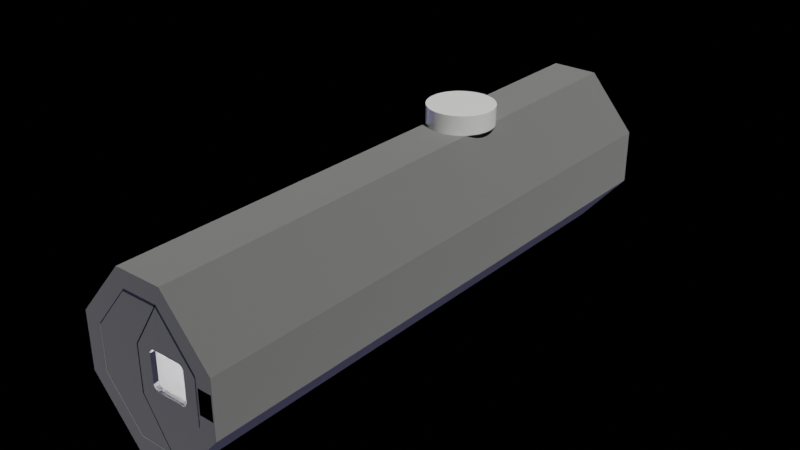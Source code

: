 # Source: airlock.blend  (saved by Blender 3.2.14; exported with 4.5.12 LTS)
import bpy
from mathutils import Matrix  # noqa: F401  (used for matrix-valued properties, if any)

bpy.ops.wm.read_factory_settings(use_empty=True)
scene = bpy.context.scene
scene.name = 'Scene'

# ---- materials (node trees are filled in below, after node groups)
mat_planetmaterial = bpy.data.materials.new('PlanetMaterial.МатериалКоридора')
mat_planetmaterial_1 = bpy.data.materials.new('PlanetMaterial.МатериалДверей')
mat_planetmaterial_2 = bpy.data.materials.new('PlanetMaterial.МатериалОкна')
mat_planetmaterial_3 = bpy.data.materials.new('PlanetMaterial.МатериалУплотнения')
mat_planetmaterial_4 = bpy.data.materials.new('PlanetMaterial.МатериалТочкиЗахвата')
mat_planetmaterial_5 = bpy.data.materials.new('PlanetMaterial.МатериалПанелиУправления')

# ---- material node trees
mat_planetmaterial.use_nodes = True; mat_planetmaterial.node_tree.nodes.clear()
_N = mat_planetmaterial.node_tree.nodes; _L = mat_planetmaterial.node_tree.links
n0 = _N.new('ShaderNodeBsdfPrincipled'); n0.name = 'Principled BSDF'; n0.location = (10, 300)
n0.distribution = 'GGX'
n0.subsurface_method = 'RANDOM_WALK_SKIN'
n0.inputs[0].default_value = (0.5, 0.5, 0.5, 255.0)
n0.inputs[1].default_value = 1.0
n0.inputs[2].default_value = 1.0
n0.inputs[3].default_value = 1.45
n0.inputs[13].default_value = 0.0
n0.inputs[27].default_value = (0.0, 0.0, 0.0, 1.0)
n0.inputs[28].default_value = 1.0
n1 = _N.new('ShaderNodeOutputMaterial'); n1.name = 'Material Output'; n1.location = (300, 300)
_L.new(n0.outputs[0], n1.inputs[0])
n1.is_active_output = True
mat_planetmaterial_1.use_nodes = True; mat_planetmaterial_1.node_tree.nodes.clear()
_N = mat_planetmaterial_1.node_tree.nodes; _L = mat_planetmaterial_1.node_tree.links
n0 = _N.new('ShaderNodeBsdfPrincipled'); n0.name = 'Principled BSDF'; n0.location = (10, 300)
n0.distribution = 'GGX'
n0.subsurface_method = 'RANDOM_WALK_SKIN'
n0.inputs[0].default_value = (0.5, 0.5, 0.5, 255.0)
n0.inputs[1].default_value = 1.0
n0.inputs[2].default_value = 1.0
n0.inputs[3].default_value = 1.45
n0.inputs[13].default_value = 0.0
n0.inputs[27].default_value = (0.0, 0.0, 0.0, 1.0)
n0.inputs[28].default_value = 1.0
n1 = _N.new('ShaderNodeOutputMaterial'); n1.name = 'Material Output'; n1.location = (300, 300)
_L.new(n0.outputs[0], n1.inputs[0])
n1.is_active_output = True
mat_planetmaterial_2.use_nodes = True; mat_planetmaterial_2.node_tree.nodes.clear()
_N = mat_planetmaterial_2.node_tree.nodes; _L = mat_planetmaterial_2.node_tree.links
n0 = _N.new('ShaderNodeOutputMaterial'); n0.name = 'Material Output'; n0.location = (300, 300)
n1 = _N.new('ShaderNodeBsdfGlass'); n1.name = 'Glass BSDF'; n1.location = (0, 0)
n1.distribution = 'GGX'
n1.inputs[2].default_value = 1.45
_L.new(n1.outputs[0], n0.inputs[0])
n0.is_active_output = True
mat_planetmaterial_3.use_nodes = True; mat_planetmaterial_3.node_tree.nodes.clear()
_N = mat_planetmaterial_3.node_tree.nodes; _L = mat_planetmaterial_3.node_tree.links
n0 = _N.new('ShaderNodeBsdfPrincipled'); n0.name = 'Principled BSDF'; n0.location = (10, 300)
n0.distribution = 'GGX'
n0.subsurface_method = 'RANDOM_WALK_SKIN'
n0.inputs[0].default_value = (0.0, 0.0, 0.0, 255.0)
n0.inputs[1].default_value = 1.0
n0.inputs[2].default_value = 1.0
n0.inputs[3].default_value = 1.45
n0.inputs[13].default_value = 0.0
n0.inputs[27].default_value = (0.0, 0.0, 0.0, 1.0)
n0.inputs[28].default_value = 1.0
n1 = _N.new('ShaderNodeOutputMaterial'); n1.name = 'Material Output'; n1.location = (300, 300)
_L.new(n0.outputs[0], n1.inputs[0])
n1.is_active_output = True
mat_planetmaterial_4.use_nodes = True; mat_planetmaterial_4.node_tree.nodes.clear()
_N = mat_planetmaterial_4.node_tree.nodes; _L = mat_planetmaterial_4.node_tree.links
n0 = _N.new('ShaderNodeBsdfPrincipled'); n0.name = 'Principled BSDF'; n0.location = (10, 300)
n0.distribution = 'GGX'
n0.subsurface_method = 'RANDOM_WALK_SKIN'
n0.inputs[0].default_value = (1.0, 1.0, 1.0, 255.0)
n0.inputs[2].default_value = 0.0
n0.inputs[3].default_value = 1.45
n0.inputs[13].default_value = 1.0
n0.inputs[27].default_value = (0.0, 0.0, 0.0, 1.0)
n0.inputs[28].default_value = 1.0
n1 = _N.new('ShaderNodeOutputMaterial'); n1.name = 'Material Output'; n1.location = (300, 300)
_L.new(n0.outputs[0], n1.inputs[0])
n1.is_active_output = True
mat_planetmaterial_5.use_nodes = True; mat_planetmaterial_5.node_tree.nodes.clear()
_N = mat_planetmaterial_5.node_tree.nodes; _L = mat_planetmaterial_5.node_tree.links
n0 = _N.new('ShaderNodeBsdfPrincipled'); n0.name = 'Principled BSDF'; n0.location = (10, 300)
n0.distribution = 'GGX'
n0.subsurface_method = 'RANDOM_WALK_SKIN'
n0.inputs[0].default_value = (-2295.0, -2295.0, -2295.0, 255.0)
n0.inputs[2].default_value = 0.0
n0.inputs[3].default_value = 1.45
n0.inputs[8].default_value = 1.0
n0.inputs[9].default_value = (0.001, 0.001, 0.001)
n0.inputs[10].default_value = 10.0
n0.inputs[11].default_value = 1.0
n0.inputs[13].default_value = 1.0
n0.inputs[27].default_value = (0.0, 255.0, 0.0, 255.0)
n1 = _N.new('ShaderNodeOutputMaterial'); n1.name = 'Material Output'; n1.location = (300, 300)
_L.new(n0.outputs[0], n1.inputs[0])
n1.is_active_output = True

# ---- world
world_world = bpy.data.worlds.new('World'); scene.world = world_world
world_world.use_nodes = True; world_world.node_tree.nodes.clear()
_N = world_world.node_tree.nodes; _L = world_world.node_tree.links
n0 = _N.new('ShaderNodeOutputWorld'); n0.name = 'World Output'; n0.location = (300, 300)
n0.is_active_output = True
world_world.color = (0.05088, 0.05088, 0.05088)
world_world.use_sun_shadow = False
world_world.sun_shadow_jitter_overblur = 0.0

# ---- cameras
cam_camera = bpy.data.cameras.new('Camera')
cam_camera.clip_end = 40.0
cam_camera.lens = 37.0

# ---- lights
light_sun = bpy.data.lights.new('Sun', 'SUN')
light_sun.color = (0.58, 0.58, 1.0)
light_sun.transmission_factor = 0.0
light_sun.angle = 1.571
light_sun.energy = 1.0
light_sun.shadow_soft_size = 0.125
light_sun.cycles.max_bounces = 5
light_sun_001 = bpy.data.lights.new('Sun.001', 'SUN')
light_sun_001.color = (1.0, 1.0, 0.98)
light_sun_001.transmission_factor = 0.0
light_sun_001.angle = 0.008727
light_sun_001.energy = 3.0
light_sun_001.shadow_soft_size = 0.125
light_sun_001.cycles.max_bounces = 5
light_x = bpy.data.lights.new('Светильник', 'POINT')
light_x.transmission_factor = 0.0
light_x.energy = 1e+04
light_x.shadow_soft_size = 0.08
light_x.shadow_maximum_resolution = 0.006
light_x.use_absolute_resolution = True
light_x.cycles.max_bounces = 8

# ---- meshes
me_x = bpy.data.meshes.new('Коридор')
me_x.from_pydata([(1.0, 0.0, 0.0), (2.0, 0.0, 0.0), (0.0, 0.0, 1.167), (3.0, 0.0, 1.167), (0.0, 0.0, 2.333), (3.0, 0.0, 2.333), (1.0, 0.0, 3.5), (2.0, 0.0, 3.5), (1.117, 0.0, 0.35), (1.883, 0.0, 0.35), (0.35, 0.0, 1.283), (2.65, 0.0, 1.283), (0.35, 0.0, 2.217), (2.65, 0.0, 2.217), (1.117, 0.0, 3.15), (1.883, 0.0, 3.15), (1.0, 12.0, 0.0), (2.0, 12.0, 0.0), (0.0, 12.0, 1.167), (3.0, 12.0, 1.167), (0.0, 12.0, 2.333), (3.0, 12.0, 2.333), (1.0, 12.0, 3.5), (2.0, 12.0, 3.5), (1.117, 12.0, 0.35), (1.883, 12.0, 0.35), (0.35, 12.0, 1.283), (2.65, 12.0, 1.283), (0.35, 12.0, 2.217), (2.65, 12.0, 2.217), (1.117, 12.0, 3.15), (1.883, 12.0, 3.15), (1.0, 12.25, 0.0), (2.0, 12.25, 0.0), (0.0, 12.25, 1.167), (3.0, 12.25, 1.167), (0.0, 12.25, 2.333), (3.0, 12.25, 2.333), (1.0, 12.25, 3.5), (2.0, 12.25, 3.5), (1.117, 12.25, 0.35), (1.883, 12.25, 0.35), (0.35, 12.25, 1.283), (2.65, 12.25, 1.283), (0.35, 12.25, 2.217), (2.65, 12.25, 2.217), (1.117, 12.25, 3.15), (1.883, 12.25, 3.15)], [], [(0, 8, 9, 11, 3, 1), (3, 11, 13, 15, 7, 5), (7, 15, 14, 12, 4, 6), (4, 12, 10, 8, 0, 2), (23, 21, 37, 39), (30, 28, 44, 46), (20, 22, 38, 36), (27, 29, 45, 43), (10, 12, 28, 26), (3, 5, 21, 19), (14, 15, 31, 30), (13, 11, 27, 29), (6, 4, 20, 22), (12, 14, 30, 28), (5, 7, 23, 21), (15, 13, 29, 31), (0, 1, 17, 16), (9, 8, 24, 25), (2, 0, 16, 18), (7, 6, 22, 23), (8, 10, 26, 24), (1, 3, 19, 17), (11, 9, 25, 27), (4, 2, 18, 20), (32, 40, 41, 43, 35, 33), (35, 43, 45, 47, 39, 37), (39, 47, 46, 44, 36, 38), (36, 44, 42, 40, 32, 34), (29, 31, 47, 45), (17, 16, 32, 33), (24, 25, 41, 40), (16, 18, 34, 32), (22, 23, 39, 38), (26, 24, 40, 42), (19, 17, 33, 35), (25, 27, 43, 41), (18, 20, 36, 34), (28, 26, 42, 44), (21, 19, 35, 37), (31, 30, 46, 47)])
me_x.materials.append(mat_planetmaterial)
me_x.update()
me_x_1 = bpy.data.meshes.new('ДверьПравая')
me_x_1.from_pydata([(2.26, 0.25, 2.267), (2.361, 0.0, 2.167), (1.684, 0.25, 2.267), (2.361, 0.0, 1.59), (2.361, 0.25, 2.167), (2.26, 0.0, 2.267), (2.361, 0.25, 1.59), (2.28, 0.25, 2.265), (1.883, 0.0, 0.351), (2.28, 0.0, 2.265), (2.299, 0.25, 2.259), (1.684, 0.0, 2.267), (2.299, 0.0, 2.259), (2.316, 0.25, 2.25), (2.316, 0.0, 2.25), (2.36, 0.25, 1.59), (2.649, 0.0, 1.283), (2.331, 0.25, 2.237), (2.36, 0.0, 1.59), (2.331, 0.0, 2.237), (2.359, 0.25, 1.57), (2.359, 0.0, 1.57), (2.353, 0.25, 1.551), (2.344, 0.25, 2.222), (2.353, 0.0, 1.551), (2.344, 0.25, 1.534), (2.344, 0.0, 1.534), (2.344, 0.0, 2.222), (2.331, 0.25, 1.519), (2.353, 0.25, 2.205), (2.331, 0.0, 1.519), (2.316, 0.25, 1.507), (2.316, 0.0, 1.507), (2.353, 0.0, 2.205), (2.359, 0.25, 2.186), (2.299, 0.25, 1.497), (2.299, 0.0, 1.497), (2.649, 0.0, 2.217), (2.28, 0.25, 1.492), (2.28, 0.0, 1.492), (2.359, 0.0, 2.186), (2.26, 0.25, 1.49), (2.26, 0.0, 1.49), (2.36, 0.25, 2.167), (2.36, 0.0, 2.167), (1.883, 0.0, 3.149), (1.295, 0.0, 2.217), (1.295, 0.0, 1.283), (1.883, 0.25, 0.351), (2.649, 0.25, 1.283), (2.649, 0.25, 2.217), (1.883, 0.25, 3.149), (1.295, 0.25, 2.217), (1.295, 0.25, 1.283), (1.684, 0.25, 1.49), (1.684, 0.0, 1.49), (1.664, 0.25, 1.492), (1.664, 0.0, 1.492), (1.645, 0.25, 1.497), (1.645, 0.0, 1.497), (1.628, 0.25, 1.507), (1.628, 0.0, 1.507), (1.613, 0.25, 1.519), (1.613, 0.0, 1.519), (1.6, 0.25, 1.534), (1.6, 0.0, 1.534), (1.591, 0.25, 1.551), (1.591, 0.0, 1.551), (1.585, 0.25, 1.57), (1.585, 0.0, 1.57), (1.584, 0.25, 1.59), (1.584, 0.0, 1.59), (1.584, 0.25, 2.167), (1.584, 0.0, 2.167), (1.585, 0.25, 2.186), (1.585, 0.0, 2.186), (1.591, 0.25, 2.205), (1.591, 0.0, 2.205), (1.6, 0.25, 2.222), (1.6, 0.0, 2.222), (1.613, 0.25, 2.237), (1.613, 0.0, 2.237), (1.628, 0.25, 2.25), (1.628, 0.0, 2.25), (1.645, 0.25, 2.259), (1.645, 0.0, 2.259), (1.664, 0.25, 2.265), (1.664, 0.0, 2.265), (1.584, 0.25, 1.935), (1.584, 0.0, 1.935), (1.703, 0.0, 2.267), (1.703, 0.25, 2.267)], [], [(71, 89, 47, 65, 67, 69), (5, 9, 12, 14, 19, 27, 33, 40, 37, 45, 90), (44, 1, 3, 18, 21, 24, 26, 16, 37, 40), (63, 65, 47, 8, 16, 26, 30, 32, 36, 39, 42, 55, 57, 59, 61), (87, 11, 90, 45, 46, 47, 89, 73, 75, 77, 79, 81, 83, 85), (2, 86, 84, 82, 80, 78, 76, 74, 72, 88, 53, 52, 51, 91), (66, 64, 53, 88, 70, 68), (15, 6, 4, 43, 34, 50, 49, 48, 53, 64, 62, 60, 58, 56, 54, 41, 38, 35, 31, 28, 25, 22, 20), (50, 34, 29, 23, 17, 13, 10, 7, 0, 91, 51), (47, 53, 48, 8), (37, 50, 51, 45), (8, 48, 49, 16), (46, 52, 53, 47), (45, 51, 52, 46), (16, 49, 50, 37), (75, 73, 72, 74), (77, 75, 74, 76), (79, 77, 76, 78), (81, 79, 78, 80), (80, 82, 83, 81), (82, 84, 85, 83), (84, 86, 87, 85), (86, 2, 11, 87), (57, 55, 54, 56), (59, 57, 56, 58), (61, 59, 58, 60), (63, 61, 60, 62), (65, 63, 62, 64), (67, 65, 64, 66), (69, 67, 66, 68), (71, 69, 68, 70), (0, 7, 9, 5), (7, 10, 12, 9), (10, 13, 14, 12), (13, 17, 19, 14), (19, 17, 23, 27), (27, 23, 29, 33), (33, 29, 34, 40), (40, 34, 43, 44), (20, 21, 18, 15), (21, 20, 22, 24), (24, 22, 25, 26), (26, 25, 28, 30), (32, 30, 28, 31), (36, 32, 31, 35), (39, 36, 35, 38), (42, 39, 38, 41), (89, 71, 70, 88, 72, 73), (43, 4, 1, 44), (18, 3, 6, 15), (1, 4, 6, 3), (0, 5, 90, 11, 2, 91), (54, 55, 42, 41)])
_uv = me_x_1.uv_layers.new(name='UVMap')
_uv.uv.foreach_set('vector', [0.0, 0.0, 0.0, 0.0, 0.0, 0.0, 0.0, 0.0, 0.0, 0.0, 0.0, 0.0, 0.0, 0.0, 0.0, 0.0, 0.0, 0.0, 0.0, 0.0, 0.0, 0.0, 0.0, 0.0, 0.0, 0.0, 0.0, 0.0, 0.0, 0.0, 0.0, 0.0, 0.0, 0.0, 0.0, 0.0, 0.0, 0.0, 0.0, 0.0, 0.0, 0.0, 0.0, 0.0, 0.0, 0.0, 0.0, 0.0, 0.0, 0.0, 0.0, 0.0, 0.0, 0.0, 0.0, 0.0, 0.0, 0.0, 0.0, 0.0, 0.0, 0.0, 0.0, 0.0, 0.0, 0.0, 0.0, 0.0, 0.0, 0.0, 0.0, 0.0, 0.0, 0.0, 0.0, 0.0, 0.0, 0.0, 0.0, 0.0, 0.0, 0.0, 0.0, 0.0, 0.0, 0.0, 0.0, 0.0, 0.0, 0.0, 0.0, 0.0, 0.0, 0.0, 0.0, 0.0, 0.0, 0.0, 0.0, 0.0, 0.0, 0.0, 0.0, 0.0, 0.0, 0.0, 0.0, 0.0, 0.0, 0.0, 0.0, 0.0, 0.0, 0.0, 0.0, 0.0, 0.0, 0.0, 0.0, 0.0, 0.0, 0.0, 0.0, 0.0, 0.0, 0.0, 0.0, 0.0, 0.0, 0.0, 0.0, 0.0, 0.0, 0.0, 0.0, 0.0, 0.0, 0.0, 0.0, 0.0, 0.0, 0.0, 0.0, 0.0, 0.0, 0.0, 0.0, 0.0, 0.0, 0.0, 0.0, 0.0, 0.0, 0.0, 0.0, 0.0, 0.0, 0.0, 0.0, 0.0, 0.0, 0.0, 0.0, 0.0, 0.0, 0.0, 0.0, 0.0, 0.0, 0.0, 0.0, 0.0, 0.0, 0.0, 0.0, 0.0, 0.0, 0.0, 0.0, 0.0, 0.0, 0.0, 0.0, 0.0, 0.0, 0.0, 0.0, 0.0, 0.0, 0.0, 0.0, 0.0, 0.0, 0.0, 0.0, 0.0, 0.0, 0.0, 0.0, 0.0, 0.0, 0.0, 0.0, 0.0, 0.0, 0.0, 0.0, 0.0, 0.0, 0.0, 0.0, 0.0, 0.0, 0.0, 0.0, 0.0, 0.0, 0.0, 0.0, 0.0, 0.0, 0.0, 0.0, 0.0, 0.0, 0.0, 0.0, 0.0, 0.0, 0.0, 0.0, 0.0, 0.0, 0.0, 0.0, 0.0, 0.0, 0.0, 0.0, 0.0, 0.0, 0.0, 0.0, 0.0, 0.0, 0.0, 0.0, 0.0, 0.0, 0.0, 0.0, 0.0, 0.0, 0.0, 0.0, 0.0, 0.0, 0.0, 0.0, 0.0, 0.0, 0.0, 0.0, 0.0, 0.0, 0.0, 0.0, 0.0, 0.2188, 1.0, 0.25, 1.0, 0.25, 0.5, 0.2188, 0.5, 0.1875, 1.0, 0.2188, 1.0, 0.2188, 0.5, 0.1875, 0.5, 0.1562, 1.0, 0.1875, 1.0, 0.1875, 0.5, 0.1562, 0.5, 0.125, 1.0, 0.1562, 1.0, 0.1562, 0.5, 0.125, 0.5, 0.125, 0.5, 0.09375, 0.5, 0.09375, 1.0, 0.125, 1.0, 0.09375, 0.5, 0.0625, 0.5, 0.0625, 1.0, 0.09375, 1.0, 0.0625, 0.5, 0.03125, 0.5, 0.03125, 1.0, 0.0625, 1.0, 0.03125, 0.5, 0.0, 0.5, 0.0, 1.0, 0.03125, 1.0, 0.4688, 1.0, 0.5, 1.0, 0.5, 0.5, 0.4688, 0.5, 0.4375, 1.0, 0.4688, 1.0, 0.4688, 0.5, 0.4375, 0.5, 0.4062, 1.0, 0.4375, 1.0, 0.4375, 0.5, 0.4062, 0.5, 0.375, 1.0, 0.4062, 1.0, 0.4062, 0.5, 0.375, 0.5, 0.3438, 1.0, 0.375, 1.0, 0.375, 0.5, 0.3438, 0.5, 0.3125, 1.0, 0.3438, 1.0, 0.3438, 0.5, 0.3125, 0.5, 0.2812, 1.0, 0.3125, 1.0, 0.3125, 0.5, 0.2812, 0.5, 0.25, 1.0, 0.2812, 1.0, 0.2812, 0.5, 0.25, 0.5, 1.0, 0.5, 0.9688, 0.5, 0.9688, 1.0, 1.0, 1.0, 0.9688, 0.5, 0.9375, 0.5, 0.9375, 1.0, 0.9688, 1.0, 0.9375, 0.5, 0.9062, 0.5, 0.9062, 1.0, 0.9375, 1.0, 0.9062, 0.5, 0.875, 0.5, 0.875, 1.0, 0.9062, 1.0, 0.875, 1.0, 0.875, 0.5, 0.8438, 0.5, 0.8438, 1.0, 0.8438, 1.0, 0.8438, 0.5, 0.8125, 0.5, 0.8125, 1.0, 0.8125, 1.0, 0.8125, 0.5, 0.7812, 0.5, 0.7812, 1.0, 0.7812, 1.0, 0.7812, 0.5, 0.75, 0.5, 0.75, 1.0, 0.7188, 0.5, 0.7188, 1.0, 0.75, 1.0, 0.75, 0.5, 0.7188, 1.0, 0.7188, 0.5, 0.6875, 0.5, 0.6875, 1.0, 0.6875, 1.0, 0.6875, 0.5, 0.6562, 0.5, 0.6562, 1.0, 0.6562, 1.0, 0.6562, 0.5, 0.625, 0.5, 0.625, 1.0, 0.5938, 1.0, 0.625, 1.0, 0.625, 0.5, 0.5938, 0.5, 0.5625, 1.0, 0.5938, 1.0, 0.5938, 0.5, 0.5625, 0.5, 0.5312, 1.0, 0.5625, 1.0, 0.5625, 0.5, 0.5312, 0.5, 0.5, 1.0, 0.5312, 1.0, 0.5312, 0.5, 0.5, 0.5, 0.0, 0.0, 0.0, 0.0, 0.0, 0.0, 0.0, 0.0, 0.0, 0.0, 0.0, 0.0, 0.0, 0.0, 0.0, 0.0, 0.0, 0.0, 0.0, 0.0, 0.0, 0.0, 0.0, 0.0, 0.0, 0.0, 0.0, 0.0, 0.0, 0.0, 0.0, 0.0, 0.0, 0.0, 0.0, 0.0, 0.0, 0.0, 0.0, 0.0, 0.0, 0.0, 0.0, 0.0, 0.0, 0.0, 0.0, 0.0, 0.0, 0.0, 0.0, 0.0, 0.0, 0.0, 0.0, 0.0])
me_x_1.materials.append(mat_planetmaterial_1)
me_x_1.update()
me_cylinder = bpy.data.meshes.new('Cylinder')
me_cylinder.from_pydata([(0.0, 0.1, 0.125), (0.577, -0.477, -0.125), (0.0, -0.677, 0.125), (-0.1, 0.0, 0.125), (0.0, 0.1, -0.125), (0.577, 0.1, -0.125), (-0.1, -0.577, 0.125), (0.0, -0.677, -0.125), (0.0, 0.1, -0.125), (0.577, 0.1, 0.125), (-0.1, 0.0, -0.125), (0.577, -0.677, 0.125), (-0.1, -0.577, -0.125), (0.577, 0.1, -0.125), (0.577, -0.477, 0.125), (0.577, -0.677, -0.125), (0.677, 0.0, 0.125), (0.5965, -0.4789, -0.125), (0.677, -0.577, 0.125), (0.577, 0.1, 0.125), (0.677, 0.0, -0.125), (0.5965, -0.4789, 0.125), (0.677, -0.577, -0.125), (0.0, -0.477, -0.125), (0.0, 0.1, 0.125), (0.6153, -0.4846, -0.125), (0.5965, 0.09808, -0.125), (0.6153, -0.4846, 0.125), (0.6326, -0.4939, -0.125), (0.5965, 0.09808, 0.125), (0.6326, -0.4939, 0.125), (0.0, -0.477, 0.125), (0.6153, 0.09239, -0.125), (0.6477, -0.5063, -0.125), (0.01951, -0.4789, -0.125), (0.6477, -0.5063, 0.125), (0.01951, 0.09808, -0.125), (0.6601, -0.5214, -0.125), (0.6153, 0.09239, 0.125), (0.6601, -0.5214, 0.125), (0.6694, -0.5387, -0.125), (0.6326, 0.08315, -0.125), (0.01951, -0.4789, 0.125), (0.6694, -0.5387, 0.125), (0.01951, 0.09808, 0.125), (0.6751, -0.5575, -0.125), (0.6326, 0.08315, 0.125), (0.6751, -0.5575, 0.125), (0.677, -0.577, -0.125), (0.03827, 0.09239, -0.125), (0.677, -0.577, 0.125), (0.6477, 0.07071, -0.125), (0.03827, -0.4846, -0.125), (0.6751, -0.5965, -0.125), (0.6477, 0.07071, 0.125), (0.6751, -0.5965, 0.125), (0.6694, -0.6153, -0.125), (0.6601, 0.05556, -0.125), (0.6694, -0.6153, 0.125), (0.03827, 0.09239, 0.125), (0.6601, -0.6326, -0.125), (0.03827, -0.4846, 0.125), (0.6601, -0.6326, 0.125), (0.6601, 0.05556, 0.125), (0.6477, -0.6477, -0.125), (0.6694, 0.03827, -0.125), (0.6477, -0.6477, 0.125), (0.05556, -0.4939, -0.125), (0.6326, -0.6601, -0.125), (0.6694, 0.03827, 0.125), (0.05556, 0.08315, -0.125), (0.6326, -0.6601, 0.125), (0.6751, 0.01951, -0.125), (0.6153, -0.6694, -0.125), (0.6153, -0.6694, 0.125), (0.05556, -0.4939, 0.125), (0.05556, 0.08315, 0.125), (0.5965, -0.6751, -0.125), (0.6751, 0.01951, 0.125), (0.5965, -0.6751, 0.125), (0.677, -4.371e-09, -0.125), (0.577, -0.677, -0.125), (0.577, -0.677, 0.125), (0.07071, -0.5063, -0.125), (0.5575, -0.6751, -0.125), (0.07071, 0.07071, -0.125), (0.5575, -0.6751, 0.125), (0.677, -4.371e-09, 0.125), (0.5387, -0.6694, -0.125), (0.6751, -0.01951, -0.125), (0.07071, -0.5063, 0.125), (0.5387, -0.6694, 0.125), (0.5214, -0.6601, -0.125), (0.6751, -0.01951, 0.125), (0.07071, 0.07071, 0.125), (0.5214, -0.6601, 0.125), (0.5063, -0.6477, -0.125), (0.08315, 0.05556, -0.125), (0.6694, -0.03827, -0.125), (0.5063, -0.6477, 0.125), (0.6694, -0.03827, 0.125), (0.4939, -0.6326, -0.125), (0.08315, -0.5214, -0.125), (0.4939, -0.6326, 0.125), (0.4846, -0.6153, -0.125), (0.6601, -0.05556, -0.125), (0.08315, -0.5214, 0.125), (0.4846, -0.6153, 0.125), (0.08315, 0.05556, 0.125), (0.4789, -0.5965, -0.125), (0.6601, -0.05556, 0.125), (0.4789, -0.5965, 0.125), (0.09239, 0.03827, -0.125), (0.477, -0.577, -0.125), (0.6477, -0.07071, -0.125), (0.477, -0.577, 0.125), (0.4789, -0.5575, -0.125), (0.6477, -0.07071, 0.125), (0.09239, -0.5387, -0.125), (0.4789, -0.5575, 0.125), (0.4846, -0.5387, -0.125), (0.09239, 0.03827, 0.125), (0.4846, -0.5387, 0.125), (0.6326, -0.08315, -0.125), (0.09239, -0.5387, 0.125), (0.4939, -0.5214, -0.125), (0.4939, -0.5214, 0.125), (0.6326, -0.08315, 0.125), (0.09808, 0.01951, -0.125), (0.5063, -0.5063, -0.125), (0.5063, -0.5063, 0.125), (0.6153, -0.09239, -0.125), (0.09808, -0.5575, -0.125), (0.5214, -0.4939, -0.125), (0.5214, -0.4939, 0.125), (0.6153, -0.09239, 0.125), (0.09808, 0.01951, 0.125), (0.5387, -0.4846, -0.125), (0.5965, -0.09808, -0.125), (0.5387, -0.4846, 0.125), (0.5965, -0.09808, 0.125), (0.5575, -0.4789, -0.125), (0.09808, -0.5575, 0.125), (0.5575, -0.4789, 0.125), (0.577, -0.1, -0.125), (0.1, -4.371e-09, -0.125), (0.577, -0.1, 0.125), (0.1, -0.577, -0.125), (0.1, -4.371e-09, 0.125), (0.5575, -0.09808, -0.125), (0.5575, -0.09808, 0.125), (0.1, -0.577, 0.125), (0.09808, -0.5965, -0.125), (0.5387, -0.09239, -0.125), (0.5387, -0.09239, 0.125), (0.09808, -0.01951, -0.125), (0.09808, -0.5965, 0.125), (0.5214, -0.08315, -0.125), (0.09808, -0.01951, 0.125), (0.5214, -0.08315, 0.125), (0.09239, -0.03827, -0.125), (0.5063, -0.07071, -0.125), (0.5063, -0.07071, 0.125), (0.09239, -0.6153, -0.125), (0.4939, -0.05556, -0.125), (0.09239, -0.6153, 0.125), (0.4939, -0.05556, 0.125), (0.09239, -0.03827, 0.125), (0.08315, -0.6326, -0.125), (0.4846, -0.03827, -0.125), (0.4846, -0.03827, 0.125), (0.08315, -0.05556, -0.125), (0.08315, -0.6326, 0.125), (0.4789, -0.01951, -0.125), (0.4789, -0.01951, 0.125), (0.08315, -0.05556, 0.125), (0.477, 1.192e-09, -0.125), (0.07071, -0.07071, -0.125), (0.07071, -0.6477, -0.125), (0.477, 1.192e-09, 0.125), (0.07071, -0.07071, 0.125), (0.4789, 0.01951, -0.125), (0.07071, -0.6477, 0.125), (0.4789, 0.01951, 0.125), (0.05556, -0.6601, -0.125), (0.4846, 0.03827, -0.125), (0.4846, 0.03827, 0.125), (0.05556, -0.08315, -0.125), (0.4939, 0.05556, -0.125), (0.05556, -0.6601, 0.125), (0.05556, -0.08315, 0.125), (0.4939, 0.05556, 0.125), (0.03827, -0.09239, -0.125), (0.5063, 0.07071, -0.125), (0.03827, -0.6694, -0.125), (0.5063, 0.07071, 0.125), (0.03827, -0.6694, 0.125), (0.5214, 0.08315, -0.125), (0.5214, 0.08315, 0.125), (0.03827, -0.09239, 0.125), (0.5387, 0.09239, -0.125), (0.01951, -0.09808, -0.125), (0.01951, -0.6751, -0.125), (0.5387, 0.09239, 0.125), (0.5575, 0.09808, -0.125), (0.01951, -0.09808, 0.125), (0.01951, -0.6751, 0.125), (0.5575, 0.09808, 0.125), (-8.742e-09, -0.1, -0.125), (-8.742e-09, -0.677, -0.125), (-8.742e-09, -0.677, 0.125), (-8.742e-09, -0.1, 0.125), (-0.01951, -0.6751, -0.125), (-0.01951, -0.09808, -0.125), (-0.01951, -0.6751, 0.125), (-0.01951, -0.09808, 0.125), (-0.03827, -0.6694, -0.125), (-0.03827, -0.09239, -0.125), (-0.03827, -0.6694, 0.125), (-0.03827, -0.09239, 0.125), (-0.05556, -0.08315, -0.125), (-0.05556, -0.6601, -0.125), (-0.05556, -0.08315, 0.125), (-0.05556, -0.6601, 0.125), (-0.07071, -0.07071, -0.125), (-0.07071, -0.6477, -0.125), (-0.07071, -0.07071, 0.125), (-0.07071, -0.6477, 0.125), (-0.08315, -0.05556, -0.125), (-0.08315, -0.6326, -0.125), (-0.08315, -0.05556, 0.125), (-0.08315, -0.6326, 0.125), (-0.09239, -0.03827, -0.125), (-0.09239, -0.6153, -0.125), (-0.09239, -0.03827, 0.125), (-0.09239, -0.6153, 0.125), (-0.09808, -0.5965, -0.125), (-0.09808, -0.01951, -0.125), (-0.09808, -0.01951, 0.125), (-0.09808, -0.5965, 0.125), (-0.1, -0.577, -0.125), (-0.1, 1.192e-09, -0.125), (-0.1, -0.577, 0.125), (-0.1, 1.192e-09, 0.125), (-0.09808, -0.5575, -0.125), (-0.09808, 0.01951, -0.125), (-0.09808, -0.5575, 0.125), (-0.09808, 0.01951, 0.125), (-0.09239, 0.03827, -0.125), (-0.09239, -0.5387, -0.125), (-0.09239, 0.03827, 0.125), (-0.09239, -0.5387, 0.125), (-0.08315, 0.05556, -0.125), (-0.08315, -0.5214, -0.125), (-0.08315, 0.05556, 0.125), (-0.08315, -0.5214, 0.125), (-0.07071, 0.07071, -0.125), (-0.07071, -0.5063, -0.125), (-0.07071, -0.5063, 0.125), (-0.07071, 0.07071, 0.125), (-0.05556, 0.08315, -0.125), (-0.05556, -0.4939, -0.125), (-0.05556, 0.08315, 0.125), (-0.05556, -0.4939, 0.125), (-0.03827, -0.4846, -0.125), (-0.03827, 0.09239, -0.125), (-0.03827, 0.09239, 0.125), (-0.03827, -0.4846, 0.125), (-0.01951, 0.09808, -0.125), (-0.01951, -0.4789, -0.125), (-0.01951, -0.4789, 0.125), (-0.01951, 0.09808, 0.125), (0.1, 0.0, 0.125), (0.1, 0.0, -0.125), (0.02843, -0.09537, 0.125), (0.02843, -0.09537, -0.125), (-0.1, 0.0, 0.125), (-0.1, -1.8e-08, 0.125), (-0.1, 0.0, -0.125), (-0.1, -1.8e-08, -0.125), (0.677, 0.0, 0.125), (0.677, 0.0, -0.125), (0.477, 0.0, 0.125), (0.477, 0.0, -0.125), (0.677, -0.577, 0.125), (0.677, -0.577, -0.125), (0.5486, -0.4816, 0.125), (0.5486, -0.4816, -0.125), (-0.09808, 0.0, 0.125), (-0.0942, 0.0, 0.125), (-0.0721, 0.0, 0.125), (-0.09239, 0.0, -0.125), (-0.07654, 0.0, -0.125), (0.6712, -0.577, 0.125), (0.6491, -0.577, 0.125), (0.6751, -0.577, 0.125), (0.6694, -0.577, -0.125), (0.6535, -0.577, -0.125), (-0.00398, -0.0713, 0.125), (-0.09808, -0.001427, 0.125), (0.6751, -0.5756, 0.125), (-0.07569, -0.01805, 0.125), (-0.09319, -0.005055, 0.125), (0.6702, -0.5719, 0.125), (0.6527, -0.5589, 0.125), (0.581, -0.5057, 0.125), (-0.08206, -0.01333, -0.125), (-0.09239, -0.005653, -0.125), (-0.1, -1.968e-08, -0.125), (0.006933, -0.07941, -0.125), (0.6694, -0.5713, -0.125), (0.6591, -0.5637, -0.125), (0.5701, -0.4976, -0.125), (9.834e-07, 0.1, 0.125), (9.834e-07, 0.1, -0.125), (0.0, -0.677, 0.125), (0.0, -0.677, -0.125), (0.577, 0.1, 0.125), (0.577, 0.1, -0.125), (0.577, -0.677, 0.125), (0.577, -0.677, 0.125), (0.577, -0.677, -0.125), (0.0, 0.07816, -0.125), (0.0, 0.0, -0.125), (0.0, -0.1, -0.125), (0.0, -0.577, -0.125), (0.0, -0.1, 0.125), (0.0, -0.577, 0.125), (0.0, 0.07719, 0.125), (0.0, 0.0, 0.125), (0.0, -0.07426, 0.125), (0.577, -0.6751, -0.125), (0.577, 0.0, -0.125), (0.577, -0.1, -0.125), (0.577, -0.477, -0.125), (0.577, -0.577, -0.125), (0.577, -0.6491, -0.125), (0.577, -0.6712, -0.125), (0.577, -0.6542, 0.125), (0.577, -0.577, 0.125), (0.577, 0.0, 0.125), (0.577, -0.1, 0.125), (0.577, -0.477, 0.125), (0.577, -0.5027, 0.125), (0.009225, 0.08758, -0.125), (0.09537, -0.02843, -0.125), (0.1023, -0.03779, -0.125), (0.4928, -0.5636, -0.125), (0.5027, -0.577, -0.125), (0.5527, -0.6443, -0.125), (0.4816, -0.5486, -0.125), (0.5756, -0.6751, -0.125), (0.5732, -0.6719, -0.125), (0.07426, 0.0, -0.125), (0.4747, -0.5392, -0.125), (0.009436, 0.08729, 0.125), (0.4816, -0.5486, 0.125), (0.4747, -0.5392, 0.125), (0.577, -0.677, 0.125), (0.5027, -0.577, 0.125), (0.5676, -0.6643, 0.125), (0.07426, 0.0, 0.125), (0.09537, -0.02843, 0.125), (0.1023, -0.03779, 0.125)], [], [(8, 24, 313, 314), (243, 241, 278, 276), (241, 243, 247, 245), (245, 247, 250, 248), (248, 250, 254, 252), (252, 254, 259, 256), (256, 259, 262, 260), (260, 262, 266, 265), (24, 271, 266, 262, 259, 254, 250, 247, 243, 276, 288, 289, 290, 329, 328, 0, 313), (272, 136, 121, 108, 94, 76, 59, 44, 313, 0, 328, 355, 361), (355, 328, 329, 361), (276, 277, 299, 288), (330, 298, 215, 211, 326), (326, 205, 274, 330), (302, 289, 288, 299, 277, 238, 234, 230, 226, 222, 219, 215, 298, 330, 329, 290, 301), (330, 274, 199, 190, 180, 175, 167, 362, 361, 329), (362, 158, 148, 272, 361), (302, 301, 290, 289), (265, 266, 271, 268), (268, 271, 24, 8), (241, 245, 248, 252, 256, 260, 265, 268, 8, 314, 4, 322, 323, 292, 291, 278), (353, 323, 322, 344), (4, 314, 36, 49, 70, 85, 97, 112, 128, 273, 353, 344, 322), (324, 208, 213, 217, 220, 224, 228, 232, 237, 279, 308, 278, 291, 307, 306, 292, 323), (160, 171, 177, 187, 192, 309, 275, 201, 324, 323, 353, 345), (273, 145, 155, 345, 353), (278, 308, 279), (275, 309, 192), (292, 306, 307, 291), (210, 209, 316, 315), (209, 210, 214, 212), (212, 214, 218, 216), (216, 218, 223, 221), (221, 223, 227, 225), (225, 227, 231, 229), (229, 231, 235, 233), (233, 235, 239, 236), (236, 239, 242, 240), (231, 227, 223, 218, 214, 210, 315, 327, 242, 239, 235), (315, 206, 196, 189, 182, 172, 165, 156, 151, 327), (31, 270, 267, 263, 258, 255, 251, 246, 242, 327), (61, 42, 31, 327, 151, 142, 124, 106, 90, 75), (316, 209, 212, 216, 221, 225, 229, 233, 236, 240, 325), (152, 163, 168, 178, 184, 194, 202, 316, 325, 147), (244, 249, 253, 257, 261, 264, 269, 23, 325, 240), (23, 34, 52, 67, 83, 102, 118, 132, 147, 325), (5, 19, 29, 26), (26, 29, 38, 32), (32, 38, 46, 41), (41, 46, 54, 51), (51, 54, 63, 57), (57, 63, 69, 65), (65, 69, 78, 72), (72, 78, 280, 281), (63, 54, 46, 38, 29, 19, 317, 9, 340, 280, 78, 69), (9, 317, 207, 203, 198, 195, 191, 186, 183, 179, 282, 340), (341, 140, 135, 127, 117, 110, 100, 93, 87, 280, 340), (162, 159, 154, 150, 146, 341, 340, 282, 174, 170, 166), (317, 19, 5, 318), (318, 5, 26, 32, 41, 51, 57, 65, 72, 281, 332, 13), (176, 181, 185, 188, 193, 197, 200, 204, 318, 13, 332, 283), (281, 80, 89, 98, 105, 114, 123, 131, 138, 333, 332), (333, 144, 149, 153, 157, 161, 164, 169, 173, 283, 332), (50, 55, 53, 48), (53, 55, 58, 56), (56, 58, 62, 60), (60, 62, 66, 64), (64, 66, 71, 68), (68, 71, 74, 73), (73, 74, 79, 77), (321, 77, 79, 320), (320, 79, 74, 71, 66, 62, 58, 55, 50, 295, 293, 294, 339, 338), (82, 319, 358), (319, 320, 338, 360, 359, 115, 111, 107, 103, 99, 95, 91, 86, 82, 358), (338, 339, 359, 360), (50, 284, 300, 295), (303, 293, 295, 300, 284, 47, 43, 39, 35, 30, 27, 21, 305, 343, 339, 294, 304), (343, 286, 139, 134, 130, 126, 122, 356, 359, 339), (356, 119, 115, 359), (303, 304, 294, 293), (343, 305, 21, 342), (342, 14, 143, 286, 343), (296, 48, 53, 56, 60, 64, 68, 73, 77, 321, 331, 337, 336, 335, 297), (81, 84, 88, 92, 96, 101, 104, 109, 113, 348, 349, 336, 337, 352, 351, 331, 321), (336, 349, 348, 335), (331, 351, 352, 337), (334, 17, 25, 28, 33, 37, 40, 45, 285, 48, 296, 310, 311, 297, 335), (116, 350, 347), (120, 125, 129, 133, 137, 312, 287, 141, 1, 334, 335, 348, 113, 116, 347, 350), (287, 312, 137), (297, 311, 310, 296), (3, 6, 242, 246, 251, 255, 258, 263, 267, 270, 31, 326, 211, 215, 219, 222, 226, 230, 234, 238, 277, 276), (18, 16, 280, 87, 93, 100, 110, 117, 127, 135, 140, 341, 342, 21, 27, 30, 35, 39, 43, 47, 284, 50), (122, 126, 130, 134, 139, 286, 143, 14, 342, 341, 146, 150, 154, 159, 162, 166, 170, 174, 282, 272, 148, 158, 362, 167, 363, 357), (363, 167, 175, 180, 190, 199, 274, 205, 326, 31, 42, 61, 75, 90, 106, 124, 142, 151, 115, 119, 356, 122, 357), (3, 10, 12, 6), (280, 16, 20, 281), (10, 3, 276, 278), (6, 12, 240, 242), (48, 22, 18, 50), (22, 20, 16, 18), (12, 10, 278, 279, 237, 232, 228, 224, 220, 217, 213, 208, 324, 23, 269, 264, 261, 257, 253, 249, 244, 240), (20, 22, 48, 285, 45, 40, 37, 33, 28, 25, 17, 334, 333, 138, 131, 123, 114, 105, 98, 89, 80, 281), (334, 1, 141, 287, 137, 133, 129, 125, 120, 354, 346, 160, 345, 155, 145, 273, 283, 173, 169, 164, 161, 157, 153, 149, 144, 333), (350, 116, 113, 147, 132, 118, 102, 83, 67, 52, 34, 23, 324, 201, 275, 192, 187, 177, 171, 160, 346, 354, 120), (11, 320, 319, 82, 86, 91, 95, 99, 103, 107, 111, 115, 151, 156, 165, 172, 182, 189, 196, 206, 315, 2), (282, 179, 183, 186, 191, 195, 198, 203, 207, 317, 313, 44, 59, 76, 94, 108, 121, 136, 272), (7, 2, 315, 316), (318, 314, 313, 317), (15, 11, 2, 7), (320, 11, 15, 321), (321, 15, 7, 316, 202, 194, 184, 178, 168, 163, 152, 147, 113, 109, 104, 101, 96, 92, 88, 84, 81), (128, 112, 97, 85, 70, 49, 36, 314, 318, 204, 200, 197, 193, 188, 185, 181, 176, 283, 273)])
_uv = me_cylinder.uv_layers.new(name='UVMap')
_uv.uv.foreach_set('vector', [1.0, 0.5, 1.0, 1.0, 1.0, 1.0, 1.0, 0.5, 0.25, 1.0, 0.25, 0.5, 0.25, 0.5, 0.25, 1.0, 0.25, 0.5, 0.25, 1.0, 0.2188, 1.0, 0.2188, 0.5, 0.2188, 0.5, 0.2188, 1.0, 0.1875, 1.0, 0.1875, 0.5, 0.1875, 0.5, 0.1875, 1.0, 0.1562, 1.0, 0.1562, 0.5, 0.1562, 0.5, 0.1562, 1.0, 0.125, 1.0, 0.125, 0.5, 0.125, 0.5, 0.125, 1.0, 0.09375, 1.0, 0.09375, 0.5, 0.09375, 0.5, 0.09375, 1.0, 0.0625, 1.0, 0.0625, 0.5, 0.25, 0.49, 0.2032, 0.4854, 0.1582, 0.4717, 0.1167, 0.4496, 0.08029, 0.4197, 0.05045, 0.3833, 0.02827, 0.3418, 0.01461, 0.2968, 0.01, 0.25, 0.01, 0.25, 0.01461, 0.25, 0.02392, 0.25, 0.07697, 0.25, 0.25, 0.25, 0.25, 0.4353, 0.25, 0.49, 0.25, 0.49, 0.49, 0.25, 0.4854, 0.2968, 0.4717, 0.3418, 0.4496, 0.3833, 0.4197, 0.4197, 0.3833, 0.4496, 0.3418, 0.4717, 0.2968, 0.4854, 0.25, 0.49, 0.25, 0.49, 0.25, 0.4353, 0.2726, 0.4595, 0.4282, 0.25, 0.2726, 0.4595, 0.25, 0.4353, 0.25, 0.25, 0.4282, 0.25, 0.01, 0.25, 0.01, 0.25, 0.01461, 0.2466, 0.01461, 0.25, 0.25, 0.07178, 0.2404, 0.07887, 0.2032, 0.01461, 0.25, 0.01, 0.25, 0.01, 0.25, 0.01, 0.2968, 0.01461, 0.3182, 0.02111, 0.25, 0.07178, 0.02634, 0.2379, 0.02392, 0.25, 0.01461, 0.25, 0.01461, 0.2466, 0.01, 0.25, 0.01461, 0.2032, 0.02827, 0.1582, 0.05045, 0.1167, 0.08029, 0.08029, 0.1167, 0.05045, 0.1582, 0.02827, 0.2032, 0.01461, 0.2404, 0.07887, 0.25, 0.07178, 0.25, 0.25, 0.07697, 0.25, 0.06835, 0.2067, 0.25, 0.07178, 0.3182, 0.02111, 0.3418, 0.02827, 0.3833, 0.05045, 0.4197, 0.08029, 0.4496, 0.1167, 0.4717, 0.1582, 0.4789, 0.1818, 0.4282, 0.25, 0.25, 0.25, 0.4789, 0.1818, 0.4854, 0.2032, 0.49, 0.25, 0.49, 0.25, 0.4282, 0.25, 0.02634, 0.2379, 0.06835, 0.2067, 0.07697, 0.25, 0.02392, 0.25, 0.0625, 0.5, 0.0625, 1.0, 0.03125, 1.0, 0.03125, 0.5, 0.03125, 0.5, 0.03125, 1.0, 0.0, 1.0, 0.0, 0.5, 0.51, 0.25, 0.5146, 0.2968, 0.5283, 0.3418, 0.5504, 0.3833, 0.5803, 0.4197, 0.6167, 0.4496, 0.6582, 0.4717, 0.7032, 0.4854, 0.75, 0.49, 0.75, 0.49, 0.75, 0.49, 0.75, 0.4376, 0.75, 0.25, 0.5663, 0.25, 0.5283, 0.25, 0.51, 0.25, 0.9282, 0.25, 0.75, 0.25, 0.75, 0.4376, 0.7721, 0.4602, 0.75, 0.49, 0.75, 0.49, 0.7968, 0.4854, 0.8418, 0.4717, 0.8833, 0.4496, 0.9197, 0.4197, 0.9496, 0.3833, 0.9717, 0.3418, 0.9854, 0.2968, 0.99, 0.25, 0.9282, 0.25, 0.7721, 0.4602, 0.75, 0.4376, 0.75, 0.01, 0.75, 0.01, 0.7032, 0.01461, 0.6582, 0.02827, 0.6167, 0.05045, 0.5803, 0.08029, 0.5504, 0.1167, 0.5283, 0.1582, 0.5146, 0.2032, 0.51, 0.25, 0.51, 0.25, 0.51, 0.25, 0.5283, 0.25, 0.5283, 0.2364, 0.5531, 0.218, 0.5663, 0.25, 0.75, 0.25, 0.9717, 0.1582, 0.9496, 0.1167, 0.9197, 0.08029, 0.8833, 0.05045, 0.8418, 0.02827, 0.7666, 0.05942, 0.8182, 0.02111, 0.7968, 0.01461, 0.75, 0.01, 0.75, 0.25, 0.9282, 0.25, 0.9789, 0.1818, 0.99, 0.25, 0.99, 0.25, 0.9854, 0.2032, 0.9789, 0.1818, 0.9282, 0.25, 0.51, 0.25, 0.51, 0.25, 0.51, 0.25, 0.8182, 0.02111, 0.7666, 0.05942, 0.8418, 0.02827, 0.5663, 0.25, 0.5531, 0.218, 0.5283, 0.2364, 0.5283, 0.25, 0.5, 1.0, 0.5, 0.5, 0.5, 0.5, 0.5, 1.0, 0.5, 0.5, 0.5, 1.0, 0.4688, 1.0, 0.4688, 0.5, 0.4688, 0.5, 0.4688, 1.0, 0.4375, 1.0, 0.4375, 0.5, 0.4375, 0.5, 0.4375, 1.0, 0.4062, 1.0, 0.4062, 0.5, 0.4062, 0.5, 0.4062, 1.0, 0.375, 1.0, 0.375, 0.5, 0.375, 0.5, 0.375, 1.0, 0.3438, 1.0, 0.3438, 0.5, 0.3438, 0.5, 0.3438, 1.0, 0.3125, 1.0, 0.3125, 0.5, 0.3125, 0.5, 0.3125, 1.0, 0.2812, 1.0, 0.2812, 0.5, 0.2812, 0.5, 0.2812, 1.0, 0.25, 1.0, 0.25, 0.5, 0.05045, 0.1167, 0.08029, 0.08029, 0.1167, 0.05045, 0.1582, 0.02827, 0.2032, 0.01461, 0.25, 0.01, 0.25, 0.01, 0.25, 0.25, 0.01, 0.25, 0.01461, 0.2032, 0.02827, 0.1582, 0.25, 0.01, 0.2968, 0.01461, 0.3418, 0.02827, 0.3833, 0.05045, 0.4197, 0.08029, 0.4496, 0.1167, 0.4717, 0.1582, 0.4854, 0.2032, 0.49, 0.25, 0.25, 0.25, 0.25, 0.49, 0.2032, 0.4854, 0.1582, 0.4717, 0.1167, 0.4496, 0.08029, 0.4197, 0.05045, 0.3833, 0.02827, 0.3418, 0.01461, 0.2968, 0.01, 0.25, 0.25, 0.25, 0.3418, 0.4717, 0.2968, 0.4854, 0.25, 0.49, 0.25, 0.25, 0.49, 0.25, 0.4854, 0.2968, 0.4717, 0.3418, 0.4496, 0.3833, 0.4197, 0.4197, 0.3833, 0.4496, 0.75, 0.01, 0.75, 0.01, 0.7032, 0.01461, 0.6582, 0.02827, 0.6167, 0.05045, 0.5803, 0.08029, 0.5504, 0.1167, 0.5283, 0.1582, 0.5146, 0.2032, 0.51, 0.25, 0.75, 0.25, 0.9854, 0.2032, 0.9717, 0.1582, 0.9496, 0.1167, 0.9197, 0.08029, 0.8833, 0.05045, 0.8418, 0.02827, 0.7968, 0.01461, 0.75, 0.01, 0.75, 0.25, 0.99, 0.25, 0.5146, 0.2968, 0.5283, 0.3418, 0.5504, 0.3833, 0.5803, 0.4197, 0.6167, 0.4496, 0.6582, 0.4717, 0.7032, 0.4854, 0.75, 0.49, 0.75, 0.25, 0.51, 0.25, 0.75, 0.49, 0.7968, 0.4854, 0.8418, 0.4717, 0.8833, 0.4496, 0.9197, 0.4197, 0.9496, 0.3833, 0.9717, 0.3418, 0.9854, 0.2968, 0.99, 0.25, 0.75, 0.25, 1.0, 0.5, 1.0, 1.0, 0.9688, 1.0, 0.9688, 0.5, 0.9688, 0.5, 0.9688, 1.0, 0.9375, 1.0, 0.9375, 0.5, 0.9375, 0.5, 0.9375, 1.0, 0.9062, 1.0, 0.9062, 0.5, 0.9062, 0.5, 0.9062, 1.0, 0.875, 1.0, 0.875, 0.5, 0.875, 0.5, 0.875, 1.0, 0.8438, 1.0, 0.8438, 0.5, 0.8438, 0.5, 0.8438, 1.0, 0.8125, 1.0, 0.8125, 0.5, 0.8125, 0.5, 0.8125, 1.0, 0.7812, 1.0, 0.7812, 0.5, 0.7812, 0.5, 0.7812, 1.0, 0.75, 1.0, 0.75, 0.5, 0.4496, 0.3833, 0.4197, 0.4197, 0.3833, 0.4496, 0.3418, 0.4717, 0.2968, 0.4854, 0.25, 0.49, 0.25, 0.49, 0.25, 0.49, 0.25, 0.25, 0.49, 0.25, 0.4854, 0.2968, 0.4717, 0.3418, 0.25, 0.49, 0.25, 0.49, 0.2032, 0.4854, 0.1582, 0.4717, 0.1167, 0.4496, 0.08029, 0.4197, 0.05045, 0.3833, 0.02827, 0.3418, 0.01461, 0.2968, 0.01, 0.25, 0.01, 0.25, 0.25, 0.25, 0.25, 0.01, 0.2968, 0.01461, 0.3418, 0.02827, 0.3833, 0.05045, 0.4197, 0.08029, 0.4496, 0.1167, 0.4717, 0.1582, 0.4854, 0.2032, 0.49, 0.25, 0.49, 0.25, 0.25, 0.25, 0.08029, 0.08029, 0.1167, 0.05045, 0.1582, 0.02827, 0.2032, 0.01461, 0.25, 0.01, 0.25, 0.01, 0.25, 0.25, 0.01, 0.25, 0.01461, 0.2032, 0.02827, 0.1582, 0.05045, 0.1167, 1.425e-06, 1.0, 0.0, 1.0, 0.0, 0.5, 1.425e-06, 0.5, 0.75, 0.49, 0.75, 0.49, 0.7968, 0.4854, 0.8418, 0.4717, 0.8833, 0.4496, 0.9197, 0.4197, 0.9496, 0.3833, 0.9717, 0.3418, 0.9854, 0.2968, 0.99, 0.25, 0.75, 0.25, 0.75, 0.49, 0.51, 0.25, 0.5146, 0.2968, 0.5283, 0.3418, 0.5504, 0.3833, 0.5803, 0.4197, 0.6167, 0.4496, 0.6582, 0.4717, 0.7032, 0.4854, 0.75, 0.49, 0.75, 0.49, 0.75, 0.25, 0.51, 0.25, 0.99, 0.25, 0.99, 0.25, 0.9854, 0.2032, 0.9717, 0.1582, 0.9496, 0.1167, 0.9197, 0.08029, 0.8833, 0.05045, 0.8418, 0.02827, 0.7968, 0.01461, 0.75, 0.01, 0.75, 0.25, 0.75, 0.01, 0.75, 0.01, 0.7032, 0.01461, 0.6582, 0.02827, 0.6167, 0.05045, 0.5803, 0.08029, 0.5504, 0.1167, 0.5283, 0.1582, 0.5146, 0.2032, 0.51, 0.25, 0.75, 0.25, 0.75, 1.0, 0.7188, 1.0, 0.7188, 0.5, 0.75, 0.5, 0.7188, 0.5, 0.7188, 1.0, 0.6875, 1.0, 0.6875, 0.5, 0.6875, 0.5, 0.6875, 1.0, 0.6562, 1.0, 0.6562, 0.5, 0.6562, 0.5, 0.6562, 1.0, 0.625, 1.0, 0.625, 0.5, 0.625, 0.5, 0.625, 1.0, 0.5938, 1.0, 0.5938, 0.5, 0.5938, 0.5, 0.5938, 1.0, 0.5625, 1.0, 0.5625, 0.5, 0.5625, 0.5, 0.5625, 1.0, 0.5312, 1.0, 0.5312, 0.5, 0.5, 0.5, 0.5312, 0.5, 0.5312, 1.0, 0.5, 1.0, 0.25, 0.01, 0.2968, 0.01461, 0.3418, 0.02827, 0.3833, 0.05045, 0.4197, 0.08029, 0.4496, 0.1167, 0.4717, 0.1582, 0.4854, 0.2032, 0.49, 0.25, 0.4854, 0.25, 0.4761, 0.25, 0.423, 0.25, 0.25, 0.25, 0.25, 0.06474, 0.25, 0.01, 0.25, 0.01, 0.25, 0.01, 0.25, 0.01, 0.25, 0.01, 0.25, 0.06474, 0.2274, 0.0405, 0.07178, 0.25, 0.01, 0.25, 0.01461, 0.2032, 0.02827, 0.1582, 0.05045, 0.1167, 0.08029, 0.08029, 0.1167, 0.05045, 0.1582, 0.02827, 0.2032, 0.01461, 0.25, 0.01, 0.25, 0.01, 0.25, 0.06474, 0.25, 0.25, 0.07178, 0.25, 0.2274, 0.0405, 0.49, 0.25, 0.49, 0.25, 0.4854, 0.2534, 0.4854, 0.25, 0.4737, 0.2621, 0.4761, 0.25, 0.4854, 0.25, 0.4854, 0.2534, 0.49, 0.25, 0.4854, 0.2968, 0.4717, 0.3418, 0.4496, 0.3833, 0.4197, 0.4197, 0.3833, 0.4496, 0.3418, 0.4717, 0.2968, 0.4854, 0.2596, 0.4211, 0.25, 0.4282, 0.25, 0.25, 0.423, 0.25, 0.4316, 0.2933, 0.25, 0.4282, 0.1818, 0.4789, 0.1582, 0.4717, 0.1167, 0.4496, 0.08029, 0.4197, 0.05045, 0.3833, 0.02827, 0.3418, 0.02111, 0.3182, 0.07178, 0.25, 0.25, 0.25, 0.02111, 0.3182, 0.01461, 0.2968, 0.01, 0.25, 0.07178, 0.25, 0.4737, 0.2621, 0.4316, 0.2933, 0.423, 0.25, 0.4761, 0.25, 0.25, 0.4282, 0.2596, 0.4211, 0.2968, 0.4854, 0.25, 0.49, 0.25, 0.49, 0.25, 0.49, 0.2032, 0.4854, 0.1818, 0.4789, 0.25, 0.4282, 0.9717, 0.25, 0.99, 0.25, 0.9854, 0.2032, 0.9717, 0.1582, 0.9496, 0.1167, 0.9197, 0.08029, 0.8833, 0.05045, 0.8418, 0.02827, 0.7968, 0.01461, 0.75, 0.01, 0.75, 0.01461, 0.75, 0.02393, 0.75, 0.07697, 0.75, 0.25, 0.9337, 0.25, 0.75, 0.01, 0.7032, 0.01461, 0.6582, 0.02827, 0.6167, 0.05045, 0.5803, 0.08029, 0.5504, 0.1167, 0.5283, 0.1582, 0.5146, 0.2032, 0.51, 0.25, 0.5718, 0.25, 0.6916, 0.08858, 0.75, 0.07697, 0.75, 0.02393, 0.741, 0.02213, 0.7466, 0.01461, 0.75, 0.01461, 0.75, 0.01, 0.75, 0.07697, 0.6916, 0.08858, 0.5718, 0.25, 0.75, 0.25, 0.75, 0.01461, 0.7466, 0.01461, 0.741, 0.02213, 0.75, 0.02393, 0.75, 0.49, 0.7968, 0.4854, 0.8418, 0.4717, 0.8833, 0.4496, 0.9197, 0.4197, 0.9496, 0.3833, 0.9717, 0.3418, 0.9854, 0.2968, 0.99, 0.25, 0.99, 0.25, 0.9717, 0.25, 0.9717, 0.2636, 0.9469, 0.282, 0.9337, 0.25, 0.75, 0.25, 0.5146, 0.2968, 0.5211, 0.3182, 0.5478, 0.2823, 0.5283, 0.3418, 0.5504, 0.3833, 0.5803, 0.4197, 0.6167, 0.4496, 0.6582, 0.4717, 0.7334, 0.4406, 0.6818, 0.4789, 0.7032, 0.4854, 0.75, 0.49, 0.75, 0.49, 0.75, 0.25, 0.5718, 0.25, 0.51, 0.25, 0.5146, 0.2968, 0.5478, 0.2823, 0.5211, 0.3182, 0.6818, 0.4789, 0.7334, 0.4406, 0.6582, 0.4717, 0.9337, 0.25, 0.9469, 0.282, 0.9717, 0.2636, 0.9717, 0.25, 0.0, 0.0, 0.0, 0.0, 0.0, 0.0, 0.0, 0.0, 0.0, 0.0, 0.0, 0.0, 0.0, 0.0, 0.0, 0.0, 0.0, 0.0, 0.0, 0.0, 0.0, 0.0, 0.0, 0.0, 0.0, 0.0, 0.0, 0.0, 0.0, 0.0, 0.0, 0.0, 0.0, 0.0, 0.0, 0.0, 0.0, 0.0, 0.0, 0.0, 0.0, 0.0, 0.0, 0.0, 0.0, 0.0, 0.0, 0.0, 0.0, 0.0, 0.0, 0.0, 0.0, 0.0, 0.0, 0.0, 0.0, 0.0, 0.0, 0.0, 0.0, 0.0, 0.0, 0.0, 0.0, 0.0, 0.0, 0.0, 0.0, 0.0, 0.0, 0.0, 0.0, 0.0, 0.0, 0.0, 0.0, 0.0, 0.0, 0.0, 0.0, 0.0, 0.0, 0.0, 0.0, 0.0, 0.0, 0.0, 0.0, 0.0, 0.0, 0.0, 0.0, 0.0, 0.0, 0.0, 0.0, 0.0, 0.0, 0.0, 0.0, 0.0, 0.0, 0.0, 0.0, 0.0, 0.0, 0.0, 0.0, 0.0, 0.0, 0.0, 0.0, 0.0, 0.0, 0.0, 0.0, 0.0, 0.0, 0.0, 0.0, 0.0, 0.0, 0.0, 0.0, 0.0, 0.0, 0.0, 0.0, 0.0, 0.0, 0.0, 0.0, 0.0, 0.0, 0.0, 0.0, 0.0, 0.0, 0.0, 0.0, 0.0, 0.0, 0.0, 0.0, 0.0, 0.0, 0.0, 0.0, 0.0, 0.0, 0.0, 0.0, 0.0, 0.0, 0.0, 0.0, 0.0, 0.0, 0.0, 0.0, 0.0, 0.0, 0.0, 0.0, 0.0, 0.0, 0.0, 0.0, 0.0, 0.0, 0.0, 0.0, 0.0, 0.0, 0.0, 0.0, 0.0, 0.0, 0.0, 0.0, 0.0, 0.0, 0.0, 0.0, 0.0, 0.0, 0.0, 0.0, 0.0, 0.0, 0.0, 0.0, 0.0, 0.0, 0.0, 0.0, 0.0, 0.0, 0.0, 0.0, 0.0, 0.0, 0.0, 0.0, 0.0, 0.0, 0.0, 0.0, 0.0, 0.0, 0.0, 0.0, 0.0, 0.0, 0.0, 0.0, 0.0, 0.0, 0.0, 0.0, 0.0, 0.0, 0.0, 0.0, 0.0, 0.0, 0.0, 0.0, 0.0, 0.0, 0.0, 0.0, 0.0, 0.0, 0.0, 0.0, 0.0, 0.0, 0.0, 0.0, 0.0, 0.0, 0.0, 0.0, 0.0, 0.0, 0.0, 0.0, 0.0, 0.0, 0.0, 0.0, 0.0, 0.0, 0.0, 0.0, 0.0, 0.0, 0.0, 0.0, 0.0, 0.0, 0.0, 0.0, 0.0, 0.0, 0.0, 0.0, 0.0, 0.0, 0.0, 0.0, 0.0, 0.0, 0.0, 0.0, 0.0, 0.0, 0.0, 0.0, 0.0, 0.0, 0.0, 0.0, 0.0, 0.0, 0.0, 0.0, 0.0, 0.0, 0.0, 0.0, 0.0, 0.0, 0.0, 0.0, 0.0, 0.0, 0.0, 0.0, 0.0, 0.0, 0.0, 0.0, 0.0, 0.0, 0.0, 0.0, 0.0, 0.0, 0.0, 0.0, 0.0, 0.0, 0.0, 0.0, 0.0, 0.0, 0.0, 0.0, 0.0, 0.0, 0.0, 0.0, 0.0, 0.0, 0.0, 0.0, 0.0, 0.0, 0.0, 0.0, 0.0, 0.0, 0.0, 0.0, 0.0, 0.0, 0.0, 0.0, 0.0, 0.0, 0.0, 0.0, 0.0, 0.0, 0.0, 0.0, 0.0, 0.0, 0.0, 0.0, 0.0, 0.0, 0.0, 0.0, 0.0, 0.0, 0.0, 0.0, 0.0, 0.0, 0.0, 0.0, 0.0, 0.0, 0.0, 0.0, 0.0, 0.0, 0.0, 0.0, 0.0, 0.0, 0.0, 0.0, 0.0, 0.0, 0.0, 0.0, 0.0, 0.0, 0.0, 0.0, 0.0, 0.0, 0.0, 0.0, 0.0, 0.0, 0.0, 0.0, 0.0, 0.0, 0.0, 0.0, 0.0, 0.0, 0.0, 0.0, 0.0, 0.0, 0.0, 0.0, 0.0, 0.0, 0.0, 0.0, 0.0, 0.0, 0.0, 0.0, 0.0, 0.0, 0.0, 0.0, 0.0, 0.0, 0.0, 0.0, 0.0, 0.0, 0.0, 0.0, 0.0, 0.0, 0.0, 0.0, 0.0, 0.0, 0.0, 0.0, 0.0, 0.0, 0.0, 0.0, 0.0, 0.0, 0.0, 0.0, 0.0, 0.0, 0.0, 0.0, 0.0, 0.0, 0.0, 0.0, 0.0, 0.0, 0.0, 0.0, 0.0, 0.0, 0.0, 0.0, 0.0, 0.0, 0.0, 0.0, 0.0, 0.0, 0.0, 0.0, 0.0, 0.0, 0.0, 0.0, 0.0, 0.0, 0.0, 0.0, 0.0, 0.0, 0.0, 0.0, 0.0, 0.0, 0.0, 0.0, 0.0, 0.0, 0.0, 0.0, 0.0, 0.0, 0.0, 0.0, 0.0, 0.0, 0.0, 0.0, 0.0, 0.0, 0.0, 0.0, 0.0, 0.0, 0.0, 0.0, 0.0, 0.0, 0.0, 0.0, 0.0, 0.0, 0.0, 0.0, 0.0, 0.0, 0.0, 0.0, 0.0, 0.0, 0.0, 0.0, 0.0, 0.0, 0.0, 0.0, 0.0, 0.0, 0.0, 0.0, 0.0, 0.0, 0.0, 0.0, 0.0, 0.0, 0.0, 0.0, 0.0, 0.0, 0.0, 0.0, 0.0, 0.0, 0.0, 0.0, 0.0, 0.0, 0.0, 0.0, 0.0, 0.0, 0.0, 0.0, 0.0, 0.0, 0.0, 0.0, 0.0, 0.0, 0.0, 0.0, 0.0, 0.0, 0.0, 0.0, 0.0, 0.0, 0.0, 0.0, 0.0, 0.0, 0.0, 0.0, 0.0, 0.0, 0.0, 0.0, 0.0, 0.0, 0.0, 0.0, 0.0, 0.0, 0.0, 0.0, 0.0, 0.0, 0.0, 0.0, 0.0, 0.0, 0.0, 0.0, 0.0, 0.0, 0.0, 0.0, 0.0, 0.0, 0.0, 0.0, 0.0, 0.0, 0.0, 0.0, 0.0, 0.0, 0.0, 0.0, 0.0, 0.0, 0.0, 0.0, 0.0, 0.0, 0.0, 0.0, 0.0])
me_cylinder.materials.append(mat_planetmaterial_2)
me_cylinder.update()
me_x_2 = bpy.data.meshes.new('ДверьЛевая')
me_x_2.from_pydata([(1.117, 0.0, 0.351), (1.858, 0.0, 0.351), (0.351, 0.0, 1.283), (2.65, 0.0, 1.283), (0.351, 0.0, 2.217), (2.65, 0.0, 2.217), (1.117, 0.0, 3.149), (1.858, 0.0, 3.149), (1.27, 0.0, 2.217), (1.27, 0.0, 1.283), (1.117, 0.25, 0.351), (1.858, 0.25, 0.351), (0.351, 0.25, 1.283), (2.65, 0.25, 1.283), (0.351, 0.25, 2.217), (2.65, 0.25, 2.217), (1.117, 0.25, 3.149), (1.858, 0.25, 3.149), (1.27, 0.25, 2.217), (1.27, 0.25, 1.283)], [(5, 15), (3, 13)], [(0, 2, 4, 6, 7, 8, 9, 1), (10, 11, 19, 18, 17, 16, 14, 12), (2, 0, 10, 12), (1, 9, 19, 11), (7, 6, 16, 17), (4, 2, 12, 14), (0, 1, 11, 10), (9, 8, 18, 19), (8, 7, 17, 18), (6, 4, 14, 16)])
me_x_2.materials.append(mat_planetmaterial_1)
me_x_2.update()
me_x_3 = bpy.data.meshes.new('УплотнениеМеждуДверями')
me_x_3.from_pydata([(1.883, 0.0, 0.351), (1.883, 0.0, 3.149), (1.295, 0.0, 2.217), (1.295, 0.0, 1.283), (1.858, 0.0, 0.351), (1.858, 0.0, 3.149), (1.27, 0.0, 2.217), (1.27, 0.0, 1.283), (1.883, 0.25, 0.351), (1.883, 0.25, 3.149), (1.295, 0.25, 2.217), (1.295, 0.25, 1.283), (1.858, 0.25, 0.351), (1.858, 0.25, 3.149), (1.27, 0.25, 2.217), (1.27, 0.25, 1.283)], [], [(4, 7, 3, 0), (3, 7, 6, 2), (6, 5, 1, 2), (12, 8, 11, 15), (11, 10, 14, 15), (14, 10, 9, 13), (7, 4, 12, 15), (5, 6, 14, 13), (4, 0, 8, 12), (2, 1, 9, 10), (0, 3, 11, 8), (6, 7, 15, 14), (1, 5, 13, 9), (3, 2, 10, 11)])
me_x_3.materials.append(mat_planetmaterial_3)
me_x_3.update()
me_cylinder_004 = bpy.data.meshes.new('Cylinder.004')
me_cylinder_004.from_pydata([(0.0, 0.7, -0.2), (0.0, 0.7, 0.2), (0.03435, 0.6992, -0.2), (0.03435, 0.6992, 0.2), (0.06861, 0.6966, -0.2), (0.06861, 0.6966, 0.2), (0.1027, 0.6924, -0.2), (0.1027, 0.6924, 0.2), (0.1366, 0.6865, -0.2), (0.1366, 0.6865, 0.2), (0.1701, 0.679, -0.2), (0.1701, 0.679, 0.2), (0.2032, 0.6699, -0.2), (0.2032, 0.6699, 0.2), (0.2358, 0.6591, -0.2), (0.2358, 0.6591, 0.2), (0.2679, 0.6467, -0.2), (0.2679, 0.6467, 0.2), (0.2993, 0.6328, -0.2), (0.2993, 0.6328, 0.2), (0.33, 0.6173, -0.2), (0.33, 0.6173, 0.2), (0.3599, 0.6004, -0.2), (0.3599, 0.6004, 0.2), (0.3889, 0.582, -0.2), (0.3889, 0.582, 0.2), (0.417, 0.5622, -0.2), (0.417, 0.5622, 0.2), (0.4441, 0.5411, -0.2), (0.4441, 0.5411, 0.2), (0.4701, 0.5187, -0.2), (0.4701, 0.5187, 0.2), (0.495, 0.495, -0.2), (0.495, 0.495, 0.2), (0.5187, 0.4701, -0.2), (0.5187, 0.4701, 0.2), (0.5411, 0.4441, -0.2), (0.5411, 0.4441, 0.2), (0.5622, 0.417, -0.2), (0.5622, 0.417, 0.2), (0.582, 0.3889, -0.2), (0.582, 0.3889, 0.2), (0.6004, 0.3599, -0.2), (0.6004, 0.3599, 0.2), (0.6173, 0.33, -0.2), (0.6173, 0.33, 0.2), (0.6328, 0.2993, -0.2), (0.6328, 0.2993, 0.2), (0.6467, 0.2679, -0.2), (0.6467, 0.2679, 0.2), (0.6591, 0.2358, -0.2), (0.6591, 0.2358, 0.2), (0.6699, 0.2032, -0.2), (0.6699, 0.2032, 0.2), (0.679, 0.1701, -0.2), (0.679, 0.1701, 0.2), (0.6865, 0.1366, -0.2), (0.6865, 0.1366, 0.2), (0.6924, 0.1027, -0.2), (0.6924, 0.1027, 0.2), (0.6966, 0.06861, -0.2), (0.6966, 0.06861, 0.2), (0.6992, 0.03435, -0.2), (0.6992, 0.03435, 0.2), (0.7, -3.06e-08, -0.2), (0.7, -3.06e-08, 0.2), (0.6992, -0.03435, -0.2), (0.6992, -0.03435, 0.2), (0.6966, -0.06861, -0.2), (0.6966, -0.06861, 0.2), (0.6924, -0.1027, -0.2), (0.6924, -0.1027, 0.2), (0.6865, -0.1366, -0.2), (0.6865, -0.1366, 0.2), (0.679, -0.1701, -0.2), (0.679, -0.1701, 0.2), (0.6699, -0.2032, -0.2), (0.6699, -0.2032, 0.2), (0.6591, -0.2358, -0.2), (0.6591, -0.2358, 0.2), (0.6467, -0.2679, -0.2), (0.6467, -0.2679, 0.2), (0.6328, -0.2993, -0.2), (0.6328, -0.2993, 0.2), (0.6173, -0.33, -0.2), (0.6173, -0.33, 0.2), (0.6004, -0.3599, -0.2), (0.6004, -0.3599, 0.2), (0.582, -0.3889, -0.2), (0.582, -0.3889, 0.2), (0.5622, -0.417, -0.2), (0.5622, -0.417, 0.2), (0.5411, -0.4441, -0.2), (0.5411, -0.4441, 0.2), (0.5187, -0.4701, -0.2), (0.5187, -0.4701, 0.2), (0.495, -0.495, -0.2), (0.495, -0.495, 0.2), (0.4701, -0.5187, -0.2), (0.4701, -0.5187, 0.2), (0.4441, -0.5411, -0.2), (0.4441, -0.5411, 0.2), (0.417, -0.5622, -0.2), (0.417, -0.5622, 0.2), (0.3889, -0.582, -0.2), (0.3889, -0.582, 0.2), (0.3599, -0.6004, -0.2), (0.3599, -0.6004, 0.2), (0.33, -0.6173, -0.2), (0.33, -0.6173, 0.2), (0.2993, -0.6328, -0.2), (0.2993, -0.6328, 0.2), (0.2679, -0.6467, -0.2), (0.2679, -0.6467, 0.2), (0.2358, -0.6591, -0.2), (0.2358, -0.6591, 0.2), (0.2032, -0.6699, -0.2), (0.2032, -0.6699, 0.2), (0.1701, -0.679, -0.2), (0.1701, -0.679, 0.2), (0.1366, -0.6865, -0.2), (0.1366, -0.6865, 0.2), (0.1027, -0.6924, -0.2), (0.1027, -0.6924, 0.2), (0.06861, -0.6966, -0.2), (0.06861, -0.6966, 0.2), (0.03435, -0.6992, -0.2), (0.03435, -0.6992, 0.2), (-6.12e-08, -0.7, -0.2), (-6.12e-08, -0.7, 0.2), (-0.03435, -0.6992, -0.2), (-0.03435, -0.6992, 0.2), (-0.06861, -0.6966, -0.2), (-0.06861, -0.6966, 0.2), (-0.1027, -0.6924, -0.2), (-0.1027, -0.6924, 0.2), (-0.1366, -0.6865, -0.2), (-0.1366, -0.6865, 0.2), (-0.1701, -0.679, -0.2), (-0.1701, -0.679, 0.2), (-0.2032, -0.6699, -0.2), (-0.2032, -0.6699, 0.2), (-0.2358, -0.6591, -0.2), (-0.2358, -0.6591, 0.2), (-0.2679, -0.6467, -0.2), (-0.2679, -0.6467, 0.2), (-0.2993, -0.6328, -0.2), (-0.2993, -0.6328, 0.2), (-0.33, -0.6173, -0.2), (-0.33, -0.6173, 0.2), (-0.3599, -0.6004, -0.2), (-0.3599, -0.6004, 0.2), (-0.3889, -0.582, -0.2), (-0.3889, -0.582, 0.2), (-0.417, -0.5622, -0.2), (-0.417, -0.5622, 0.2), (-0.4441, -0.5411, -0.2), (-0.4441, -0.5411, 0.2), (-0.4701, -0.5187, -0.2), (-0.4701, -0.5187, 0.2), (-0.495, -0.495, -0.2), (-0.495, -0.495, 0.2), (-0.5187, -0.4701, -0.2), (-0.5187, -0.4701, 0.2), (-0.5411, -0.4441, -0.2), (-0.5411, -0.4441, 0.2), (-0.5622, -0.417, -0.2), (-0.5622, -0.417, 0.2), (-0.582, -0.3889, -0.2), (-0.582, -0.3889, 0.2), (-0.6004, -0.3599, -0.2), (-0.6004, -0.3599, 0.2), (-0.6173, -0.33, -0.2), (-0.6173, -0.33, 0.2), (-0.6328, -0.2993, -0.2), (-0.6328, -0.2993, 0.2), (-0.6467, -0.2679, -0.2), (-0.6467, -0.2679, 0.2), (-0.6591, -0.2358, -0.2), (-0.6591, -0.2358, 0.2), (-0.6699, -0.2032, -0.2), (-0.6699, -0.2032, 0.2), (-0.679, -0.1701, -0.2), (-0.679, -0.1701, 0.2), (-0.6865, -0.1366, -0.2), (-0.6865, -0.1366, 0.2), (-0.6924, -0.1027, -0.2), (-0.6924, -0.1027, 0.2), (-0.6966, -0.06861, -0.2), (-0.6966, -0.06861, 0.2), (-0.6992, -0.03435, -0.2), (-0.6992, -0.03435, 0.2), (-0.7, 8.347e-09, -0.2), (-0.7, 8.347e-09, 0.2), (-0.6992, 0.03435, -0.2), (-0.6992, 0.03435, 0.2), (-0.6966, 0.06861, -0.2), (-0.6966, 0.06861, 0.2), (-0.6924, 0.1027, -0.2), (-0.6924, 0.1027, 0.2), (-0.6865, 0.1366, -0.2), (-0.6865, 0.1366, 0.2), (-0.679, 0.1701, -0.2), (-0.679, 0.1701, 0.2), (-0.6699, 0.2032, -0.2), (-0.6699, 0.2032, 0.2), (-0.6591, 0.2358, -0.2), (-0.6591, 0.2358, 0.2), (-0.6467, 0.2679, -0.2), (-0.6467, 0.2679, 0.2), (-0.6328, 0.2993, -0.2), (-0.6328, 0.2993, 0.2), (-0.6173, 0.33, -0.2), (-0.6173, 0.33, 0.2), (-0.6004, 0.3599, -0.2), (-0.6004, 0.3599, 0.2), (-0.582, 0.3889, -0.2), (-0.582, 0.3889, 0.2), (-0.5622, 0.417, -0.2), (-0.5622, 0.417, 0.2), (-0.5411, 0.4441, -0.2), (-0.5411, 0.4441, 0.2), (-0.5187, 0.4701, -0.2), (-0.5187, 0.4701, 0.2), (-0.495, 0.495, -0.2), (-0.495, 0.495, 0.2), (-0.4701, 0.5187, -0.2), (-0.4701, 0.5187, 0.2), (-0.4441, 0.5411, -0.2), (-0.4441, 0.5411, 0.2), (-0.417, 0.5622, -0.2), (-0.417, 0.5622, 0.2), (-0.3889, 0.582, -0.2), (-0.3889, 0.582, 0.2), (-0.3599, 0.6004, -0.2), (-0.3599, 0.6004, 0.2), (-0.33, 0.6173, -0.2), (-0.33, 0.6173, 0.2), (-0.2993, 0.6328, -0.2), (-0.2993, 0.6328, 0.2), (-0.2679, 0.6467, -0.2), (-0.2679, 0.6467, 0.2), (-0.2358, 0.6591, -0.2), (-0.2358, 0.6591, 0.2), (-0.2032, 0.6699, -0.2), (-0.2032, 0.6699, 0.2), (-0.1701, 0.679, -0.2), (-0.1701, 0.679, 0.2), (-0.1366, 0.6865, -0.2), (-0.1366, 0.6865, 0.2), (-0.1027, 0.6924, -0.2), (-0.1027, 0.6924, 0.2), (-0.06861, 0.6966, -0.2), (-0.06861, 0.6966, 0.2), (-0.03435, 0.6992, -0.2), (-0.03435, 0.6992, 0.2)], [], [(0, 1, 3, 2), (2, 3, 5, 4), (4, 5, 7, 6), (6, 7, 9, 8), (8, 9, 11, 10), (10, 11, 13, 12), (12, 13, 15, 14), (14, 15, 17, 16), (16, 17, 19, 18), (18, 19, 21, 20), (20, 21, 23, 22), (22, 23, 25, 24), (24, 25, 27, 26), (26, 27, 29, 28), (28, 29, 31, 30), (30, 31, 33, 32), (32, 33, 35, 34), (34, 35, 37, 36), (36, 37, 39, 38), (38, 39, 41, 40), (40, 41, 43, 42), (42, 43, 45, 44), (44, 45, 47, 46), (46, 47, 49, 48), (48, 49, 51, 50), (50, 51, 53, 52), (52, 53, 55, 54), (54, 55, 57, 56), (56, 57, 59, 58), (58, 59, 61, 60), (60, 61, 63, 62), (62, 63, 65, 64), (64, 65, 67, 66), (66, 67, 69, 68), (68, 69, 71, 70), (70, 71, 73, 72), (72, 73, 75, 74), (74, 75, 77, 76), (76, 77, 79, 78), (78, 79, 81, 80), (80, 81, 83, 82), (82, 83, 85, 84), (84, 85, 87, 86), (86, 87, 89, 88), (88, 89, 91, 90), (90, 91, 93, 92), (92, 93, 95, 94), (94, 95, 97, 96), (96, 97, 99, 98), (98, 99, 101, 100), (100, 101, 103, 102), (102, 103, 105, 104), (104, 105, 107, 106), (106, 107, 109, 108), (108, 109, 111, 110), (110, 111, 113, 112), (112, 113, 115, 114), (114, 115, 117, 116), (116, 117, 119, 118), (118, 119, 121, 120), (120, 121, 123, 122), (122, 123, 125, 124), (124, 125, 127, 126), (126, 127, 129, 128), (128, 129, 131, 130), (130, 131, 133, 132), (132, 133, 135, 134), (134, 135, 137, 136), (136, 137, 139, 138), (138, 139, 141, 140), (140, 141, 143, 142), (142, 143, 145, 144), (144, 145, 147, 146), (146, 147, 149, 148), (148, 149, 151, 150), (150, 151, 153, 152), (152, 153, 155, 154), (154, 155, 157, 156), (156, 157, 159, 158), (158, 159, 161, 160), (160, 161, 163, 162), (162, 163, 165, 164), (164, 165, 167, 166), (166, 167, 169, 168), (168, 169, 171, 170), (170, 171, 173, 172), (172, 173, 175, 174), (174, 175, 177, 176), (176, 177, 179, 178), (178, 179, 181, 180), (180, 181, 183, 182), (182, 183, 185, 184), (184, 185, 187, 186), (186, 187, 189, 188), (188, 189, 191, 190), (190, 191, 193, 192), (192, 193, 195, 194), (194, 195, 197, 196), (196, 197, 199, 198), (198, 199, 201, 200), (200, 201, 203, 202), (202, 203, 205, 204), (204, 205, 207, 206), (206, 207, 209, 208), (208, 209, 211, 210), (210, 211, 213, 212), (212, 213, 215, 214), (214, 215, 217, 216), (216, 217, 219, 218), (218, 219, 221, 220), (220, 221, 223, 222), (222, 223, 225, 224), (224, 225, 227, 226), (226, 227, 229, 228), (228, 229, 231, 230), (230, 231, 233, 232), (232, 233, 235, 234), (234, 235, 237, 236), (236, 237, 239, 238), (238, 239, 241, 240), (240, 241, 243, 242), (242, 243, 245, 244), (244, 245, 247, 246), (246, 247, 249, 248), (248, 249, 251, 250), (250, 251, 253, 252), (3, 1, 255, 253, 251, 249, 247, 245, 243, 241, 239, 237, 235, 233, 231, 229, 227, 225, 223, 221, 219, 217, 215, 213, 211, 209, 207, 205, 203, 201, 199, 197, 195, 193, 191, 189, 187, 185, 183, 181, 179, 177, 175, 173, 171, 169, 167, 165, 163, 161, 159, 157, 155, 153, 151, 149, 147, 145, 143, 141, 139, 137, 135, 133, 131, 129, 127, 125, 123, 121, 119, 117, 115, 113, 111, 109, 107, 105, 103, 101, 99, 97, 95, 93, 91, 89, 87, 85, 83, 81, 79, 77, 75, 73, 71, 69, 67, 65, 63, 61, 59, 57, 55, 53, 51, 49, 47, 45, 43, 41, 39, 37, 35, 33, 31, 29, 27, 25, 23, 21, 19, 17, 15, 13, 11, 9, 7, 5), (252, 253, 255, 254), (254, 255, 1, 0), (0, 2, 4, 6, 8, 10, 12, 14, 16, 18, 20, 22, 24, 26, 28, 30, 32, 34, 36, 38, 40, 42, 44, 46, 48, 50, 52, 54, 56, 58, 60, 62, 64, 66, 68, 70, 72, 74, 76, 78, 80, 82, 84, 86, 88, 90, 92, 94, 96, 98, 100, 102, 104, 106, 108, 110, 112, 114, 116, 118, 120, 122, 124, 126, 128, 130, 132, 134, 136, 138, 140, 142, 144, 146, 148, 150, 152, 154, 156, 158, 160, 162, 164, 166, 168, 170, 172, 174, 176, 178, 180, 182, 184, 186, 188, 190, 192, 194, 196, 198, 200, 202, 204, 206, 208, 210, 212, 214, 216, 218, 220, 222, 224, 226, 228, 230, 232, 234, 236, 238, 240, 242, 244, 246, 248, 250, 252, 254)])
_uv = me_cylinder_004.uv_layers.new(name='UVMap')
_uv.uv.foreach_set('vector', [1.0, 0.5, 1.0, 1.0, 0.9922, 1.0, 0.9922, 0.5, 0.9922, 0.5, 0.9922, 1.0, 0.9844, 1.0, 0.9844, 0.5, 0.9844, 0.5, 0.9844, 1.0, 0.9766, 1.0, 0.9766, 0.5, 0.9766, 0.5, 0.9766, 1.0, 0.9688, 1.0, 0.9688, 0.5, 0.9688, 0.5, 0.9688, 1.0, 0.9609, 1.0, 0.9609, 0.5, 0.9609, 0.5, 0.9609, 1.0, 0.9531, 1.0, 0.9531, 0.5, 0.9531, 0.5, 0.9531, 1.0, 0.9453, 1.0, 0.9453, 0.5, 0.9453, 0.5, 0.9453, 1.0, 0.9375, 1.0, 0.9375, 0.5, 0.9375, 0.5, 0.9375, 1.0, 0.9297, 1.0, 0.9297, 0.5, 0.9297, 0.5, 0.9297, 1.0, 0.9219, 1.0, 0.9219, 0.5, 0.9219, 0.5, 0.9219, 1.0, 0.9141, 1.0, 0.9141, 0.5, 0.9141, 0.5, 0.9141, 1.0, 0.9062, 1.0, 0.9062, 0.5, 0.9062, 0.5, 0.9062, 1.0, 0.8984, 1.0, 0.8984, 0.5, 0.8984, 0.5, 0.8984, 1.0, 0.8906, 1.0, 0.8906, 0.5, 0.8906, 0.5, 0.8906, 1.0, 0.8828, 1.0, 0.8828, 0.5, 0.8828, 0.5, 0.8828, 1.0, 0.875, 1.0, 0.875, 0.5, 0.875, 0.5, 0.875, 1.0, 0.8672, 1.0, 0.8672, 0.5, 0.8672, 0.5, 0.8672, 1.0, 0.8594, 1.0, 0.8594, 0.5, 0.8594, 0.5, 0.8594, 1.0, 0.8516, 1.0, 0.8516, 0.5, 0.8516, 0.5, 0.8516, 1.0, 0.8438, 1.0, 0.8438, 0.5, 0.8438, 0.5, 0.8438, 1.0, 0.8359, 1.0, 0.8359, 0.5, 0.8359, 0.5, 0.8359, 1.0, 0.8281, 1.0, 0.8281, 0.5, 0.8281, 0.5, 0.8281, 1.0, 0.8203, 1.0, 0.8203, 0.5, 0.8203, 0.5, 0.8203, 1.0, 0.8125, 1.0, 0.8125, 0.5, 0.8125, 0.5, 0.8125, 1.0, 0.8047, 1.0, 0.8047, 0.5, 0.8047, 0.5, 0.8047, 1.0, 0.7969, 1.0, 0.7969, 0.5, 0.7969, 0.5, 0.7969, 1.0, 0.7891, 1.0, 0.7891, 0.5, 0.7891, 0.5, 0.7891, 1.0, 0.7812, 1.0, 0.7812, 0.5, 0.7812, 0.5, 0.7812, 1.0, 0.7734, 1.0, 0.7734, 0.5, 0.7734, 0.5, 0.7734, 1.0, 0.7656, 1.0, 0.7656, 0.5, 0.7656, 0.5, 0.7656, 1.0, 0.7578, 1.0, 0.7578, 0.5, 0.7578, 0.5, 0.7578, 1.0, 0.75, 1.0, 0.75, 0.5, 0.75, 0.5, 0.75, 1.0, 0.7422, 1.0, 0.7422, 0.5, 0.7422, 0.5, 0.7422, 1.0, 0.7344, 1.0, 0.7344, 0.5, 0.7344, 0.5, 0.7344, 1.0, 0.7266, 1.0, 0.7266, 0.5, 0.7266, 0.5, 0.7266, 1.0, 0.7188, 1.0, 0.7188, 0.5, 0.7188, 0.5, 0.7188, 1.0, 0.7109, 1.0, 0.7109, 0.5, 0.7109, 0.5, 0.7109, 1.0, 0.7031, 1.0, 0.7031, 0.5, 0.7031, 0.5, 0.7031, 1.0, 0.6953, 1.0, 0.6953, 0.5, 0.6953, 0.5, 0.6953, 1.0, 0.6875, 1.0, 0.6875, 0.5, 0.6875, 0.5, 0.6875, 1.0, 0.6797, 1.0, 0.6797, 0.5, 0.6797, 0.5, 0.6797, 1.0, 0.6719, 1.0, 0.6719, 0.5, 0.6719, 0.5, 0.6719, 1.0, 0.6641, 1.0, 0.6641, 0.5, 0.6641, 0.5, 0.6641, 1.0, 0.6562, 1.0, 0.6562, 0.5, 0.6562, 0.5, 0.6562, 1.0, 0.6484, 1.0, 0.6484, 0.5, 0.6484, 0.5, 0.6484, 1.0, 0.6406, 1.0, 0.6406, 0.5, 0.6406, 0.5, 0.6406, 1.0, 0.6328, 1.0, 0.6328, 0.5, 0.6328, 0.5, 0.6328, 1.0, 0.625, 1.0, 0.625, 0.5, 0.625, 0.5, 0.625, 1.0, 0.6172, 1.0, 0.6172, 0.5, 0.6172, 0.5, 0.6172, 1.0, 0.6094, 1.0, 0.6094, 0.5, 0.6094, 0.5, 0.6094, 1.0, 0.6016, 1.0, 0.6016, 0.5, 0.6016, 0.5, 0.6016, 1.0, 0.5938, 1.0, 0.5938, 0.5, 0.5938, 0.5, 0.5938, 1.0, 0.5859, 1.0, 0.5859, 0.5, 0.5859, 0.5, 0.5859, 1.0, 0.5781, 1.0, 0.5781, 0.5, 0.5781, 0.5, 0.5781, 1.0, 0.5703, 1.0, 0.5703, 0.5, 0.5703, 0.5, 0.5703, 1.0, 0.5625, 1.0, 0.5625, 0.5, 0.5625, 0.5, 0.5625, 1.0, 0.5547, 1.0, 0.5547, 0.5, 0.5547, 0.5, 0.5547, 1.0, 0.5469, 1.0, 0.5469, 0.5, 0.5469, 0.5, 0.5469, 1.0, 0.5391, 1.0, 0.5391, 0.5, 0.5391, 0.5, 0.5391, 1.0, 0.5312, 1.0, 0.5312, 0.5, 0.5312, 0.5, 0.5312, 1.0, 0.5234, 1.0, 0.5234, 0.5, 0.5234, 0.5, 0.5234, 1.0, 0.5156, 1.0, 0.5156, 0.5, 0.5156, 0.5, 0.5156, 1.0, 0.5078, 1.0, 0.5078, 0.5, 0.5078, 0.5, 0.5078, 1.0, 0.5, 1.0, 0.5, 0.5, 0.5, 0.5, 0.5, 1.0, 0.4922, 1.0, 0.4922, 0.5, 0.4922, 0.5, 0.4922, 1.0, 0.4844, 1.0, 0.4844, 0.5, 0.4844, 0.5, 0.4844, 1.0, 0.4766, 1.0, 0.4766, 0.5, 0.4766, 0.5, 0.4766, 1.0, 0.4688, 1.0, 0.4688, 0.5, 0.4688, 0.5, 0.4688, 1.0, 0.4609, 1.0, 0.4609, 0.5, 0.4609, 0.5, 0.4609, 1.0, 0.4531, 1.0, 0.4531, 0.5, 0.4531, 0.5, 0.4531, 1.0, 0.4453, 1.0, 0.4453, 0.5, 0.4453, 0.5, 0.4453, 1.0, 0.4375, 1.0, 0.4375, 0.5, 0.4375, 0.5, 0.4375, 1.0, 0.4297, 1.0, 0.4297, 0.5, 0.4297, 0.5, 0.4297, 1.0, 0.4219, 1.0, 0.4219, 0.5, 0.4219, 0.5, 0.4219, 1.0, 0.4141, 1.0, 0.4141, 0.5, 0.4141, 0.5, 0.4141, 1.0, 0.4062, 1.0, 0.4062, 0.5, 0.4062, 0.5, 0.4062, 1.0, 0.3984, 1.0, 0.3984, 0.5, 0.3984, 0.5, 0.3984, 1.0, 0.3906, 1.0, 0.3906, 0.5, 0.3906, 0.5, 0.3906, 1.0, 0.3828, 1.0, 0.3828, 0.5, 0.3828, 0.5, 0.3828, 1.0, 0.375, 1.0, 0.375, 0.5, 0.375, 0.5, 0.375, 1.0, 0.3672, 1.0, 0.3672, 0.5, 0.3672, 0.5, 0.3672, 1.0, 0.3594, 1.0, 0.3594, 0.5, 0.3594, 0.5, 0.3594, 1.0, 0.3516, 1.0, 0.3516, 0.5, 0.3516, 0.5, 0.3516, 1.0, 0.3438, 1.0, 0.3438, 0.5, 0.3438, 0.5, 0.3438, 1.0, 0.3359, 1.0, 0.3359, 0.5, 0.3359, 0.5, 0.3359, 1.0, 0.3281, 1.0, 0.3281, 0.5, 0.3281, 0.5, 0.3281, 1.0, 0.3203, 1.0, 0.3203, 0.5, 0.3203, 0.5, 0.3203, 1.0, 0.3125, 1.0, 0.3125, 0.5, 0.3125, 0.5, 0.3125, 1.0, 0.3047, 1.0, 0.3047, 0.5, 0.3047, 0.5, 0.3047, 1.0, 0.2969, 1.0, 0.2969, 0.5, 0.2969, 0.5, 0.2969, 1.0, 0.2891, 1.0, 0.2891, 0.5, 0.2891, 0.5, 0.2891, 1.0, 0.2812, 1.0, 0.2812, 0.5, 0.2812, 0.5, 0.2812, 1.0, 0.2734, 1.0, 0.2734, 0.5, 0.2734, 0.5, 0.2734, 1.0, 0.2656, 1.0, 0.2656, 0.5, 0.2656, 0.5, 0.2656, 1.0, 0.2578, 1.0, 0.2578, 0.5, 0.2578, 0.5, 0.2578, 1.0, 0.25, 1.0, 0.25, 0.5, 0.25, 0.5, 0.25, 1.0, 0.2422, 1.0, 0.2422, 0.5, 0.2422, 0.5, 0.2422, 1.0, 0.2344, 1.0, 0.2344, 0.5, 0.2344, 0.5, 0.2344, 1.0, 0.2266, 1.0, 0.2266, 0.5, 0.2266, 0.5, 0.2266, 1.0, 0.2188, 1.0, 0.2188, 0.5, 0.2188, 0.5, 0.2188, 1.0, 0.2109, 1.0, 0.2109, 0.5, 0.2109, 0.5, 0.2109, 1.0, 0.2031, 1.0, 0.2031, 0.5, 0.2031, 0.5, 0.2031, 1.0, 0.1953, 1.0, 0.1953, 0.5, 0.1953, 0.5, 0.1953, 1.0, 0.1875, 1.0, 0.1875, 0.5, 0.1875, 0.5, 0.1875, 1.0, 0.1797, 1.0, 0.1797, 0.5, 0.1797, 0.5, 0.1797, 1.0, 0.1719, 1.0, 0.1719, 0.5, 0.1719, 0.5, 0.1719, 1.0, 0.1641, 1.0, 0.1641, 0.5, 0.1641, 0.5, 0.1641, 1.0, 0.1562, 1.0, 0.1562, 0.5, 0.1562, 0.5, 0.1562, 1.0, 0.1484, 1.0, 0.1484, 0.5, 0.1484, 0.5, 0.1484, 1.0, 0.1406, 1.0, 0.1406, 0.5, 0.1406, 0.5, 0.1406, 1.0, 0.1328, 1.0, 0.1328, 0.5, 0.1328, 0.5, 0.1328, 1.0, 0.125, 1.0, 0.125, 0.5, 0.125, 0.5, 0.125, 1.0, 0.1172, 1.0, 0.1172, 0.5, 0.1172, 0.5, 0.1172, 1.0, 0.1094, 1.0, 0.1094, 0.5, 0.1094, 0.5, 0.1094, 1.0, 0.1016, 1.0, 0.1016, 0.5, 0.1016, 0.5, 0.1016, 1.0, 0.09375, 1.0, 0.09375, 0.5, 0.09375, 0.5, 0.09375, 1.0, 0.08594, 1.0, 0.08594, 0.5, 0.08594, 0.5, 0.08594, 1.0, 0.07812, 1.0, 0.07812, 0.5, 0.07812, 0.5, 0.07812, 1.0, 0.07031, 1.0, 0.07031, 0.5, 0.07031, 0.5, 0.07031, 1.0, 0.0625, 1.0, 0.0625, 0.5, 0.0625, 0.5, 0.0625, 1.0, 0.05469, 1.0, 0.05469, 0.5, 0.05469, 0.5, 0.05469, 1.0, 0.04688, 1.0, 0.04688, 0.5, 0.04688, 0.5, 0.04688, 1.0, 0.03906, 1.0, 0.03906, 0.5, 0.03906, 0.5, 0.03906, 1.0, 0.03125, 1.0, 0.03125, 0.5, 0.03125, 0.5, 0.03125, 1.0, 0.02344, 1.0, 0.02344, 0.5, 0.02344, 0.5, 0.02344, 1.0, 0.01562, 1.0, 0.01562, 0.5, 0.2618, 0.4897, 0.25, 0.49, 0.2382, 0.4897, 0.2265, 0.4888, 0.2148, 0.4874, 0.2032, 0.4854, 0.1917, 0.4828, 0.1803, 0.4797, 0.1691, 0.476, 0.1582, 0.4717, 0.1474, 0.467, 0.1369, 0.4617, 0.1266, 0.4559, 0.1167, 0.4496, 0.107, 0.4428, 0.09775, 0.4355, 0.08883, 0.4278, 0.08029, 0.4197, 0.07217, 0.4112, 0.06448, 0.4023, 0.05723, 0.393, 0.05045, 0.3833, 0.04415, 0.3734, 0.03834, 0.3631, 0.03304, 0.3526, 0.02827, 0.3418, 0.02403, 0.3309, 0.02033, 0.3197, 0.01719, 0.3083, 0.01461, 0.2968, 0.0126, 0.2852, 0.01116, 0.2735, 0.01029, 0.2618, 0.01, 0.25, 0.01029, 0.2382, 0.01116, 0.2265, 0.0126, 0.2148, 0.01461, 0.2032, 0.01719, 0.1917, 0.02033, 0.1803, 0.02403, 0.1691, 0.02827, 0.1582, 0.03304, 0.1474, 0.03834, 0.1369, 0.04415, 0.1266, 0.05045, 0.1167, 0.05723, 0.107, 0.06448, 0.09775, 0.07217, 0.08883, 0.08029, 0.08029, 0.08883, 0.07217, 0.09775, 0.06448, 0.107, 0.05723, 0.1167, 0.05045, 0.1266, 0.04415, 0.1369, 0.03834, 0.1474, 0.03304, 0.1582, 0.02827, 0.1691, 0.02403, 0.1803, 0.02033, 0.1917, 0.01719, 0.2032, 0.01461, 0.2148, 0.0126, 0.2265, 0.01116, 0.2382, 0.01029, 0.25, 0.01, 0.2618, 0.01029, 0.2735, 0.01116, 0.2852, 0.0126, 0.2968, 0.01461, 0.3083, 0.01719, 0.3197, 0.02033, 0.3309, 0.02403, 0.3418, 0.02827, 0.3526, 0.03304, 0.3631, 0.03834, 0.3734, 0.04415, 0.3833, 0.05045, 0.393, 0.05723, 0.4023, 0.06448, 0.4112, 0.07217, 0.4197, 0.08029, 0.4278, 0.08883, 0.4355, 0.09775, 0.4428, 0.107, 0.4496, 0.1167, 0.4559, 0.1266, 0.4617, 0.1369, 0.467, 0.1474, 0.4717, 0.1582, 0.476, 0.1691, 0.4797, 0.1803, 0.4828, 0.1917, 0.4854, 0.2032, 0.4874, 0.2148, 0.4888, 0.2265, 0.4897, 0.2382, 0.49, 0.25, 0.4897, 0.2618, 0.4888, 0.2735, 0.4874, 0.2852, 0.4854, 0.2968, 0.4828, 0.3083, 0.4797, 0.3197, 0.476, 0.3309, 0.4717, 0.3418, 0.467, 0.3526, 0.4617, 0.3631, 0.4559, 0.3734, 0.4496, 0.3833, 0.4428, 0.393, 0.4355, 0.4023, 0.4278, 0.4112, 0.4197, 0.4197, 0.4112, 0.4278, 0.4023, 0.4355, 0.393, 0.4428, 0.3833, 0.4496, 0.3734, 0.4559, 0.3631, 0.4617, 0.3526, 0.467, 0.3418, 0.4717, 0.3309, 0.476, 0.3197, 0.4797, 0.3083, 0.4828, 0.2968, 0.4854, 0.2852, 0.4874, 0.2735, 0.4888, 0.01562, 0.5, 0.01562, 1.0, 0.007812, 1.0, 0.007812, 0.5, 0.007812, 0.5, 0.007812, 1.0, 0.0, 1.0, 0.0, 0.5, 0.75, 0.49, 0.7618, 0.4897, 0.7735, 0.4888, 0.7852, 0.4874, 0.7968, 0.4854, 0.8083, 0.4828, 0.8197, 0.4797, 0.8309, 0.476, 0.8418, 0.4717, 0.8526, 0.467, 0.8631, 0.4617, 0.8734, 0.4559, 0.8833, 0.4496, 0.893, 0.4428, 0.9023, 0.4355, 0.9112, 0.4278, 0.9197, 0.4197, 0.9278, 0.4112, 0.9355, 0.4023, 0.9428, 0.393, 0.9496, 0.3833, 0.9559, 0.3734, 0.9617, 0.3631, 0.967, 0.3526, 0.9717, 0.3418, 0.976, 0.3309, 0.9797, 0.3197, 0.9828, 0.3083, 0.9854, 0.2968, 0.9874, 0.2852, 0.9888, 0.2735, 0.9897, 0.2618, 0.99, 0.25, 0.9897, 0.2382, 0.9888, 0.2265, 0.9874, 0.2148, 0.9854, 0.2032, 0.9828, 0.1917, 0.9797, 0.1803, 0.976, 0.1691, 0.9717, 0.1582, 0.967, 0.1474, 0.9617, 0.1369, 0.9559, 0.1266, 0.9496, 0.1167, 0.9428, 0.107, 0.9355, 0.09775, 0.9278, 0.08883, 0.9197, 0.08029, 0.9112, 0.07217, 0.9023, 0.06448, 0.893, 0.05723, 0.8833, 0.05045, 0.8734, 0.04415, 0.8631, 0.03834, 0.8526, 0.03304, 0.8418, 0.02827, 0.8309, 0.02403, 0.8197, 0.02033, 0.8083, 0.01719, 0.7968, 0.01461, 0.7852, 0.0126, 0.7735, 0.01116, 0.7618, 0.01029, 0.75, 0.01, 0.7382, 0.01029, 0.7265, 0.01116, 0.7148, 0.0126, 0.7032, 0.01461, 0.6917, 0.01719, 0.6803, 0.02033, 0.6691, 0.02403, 0.6582, 0.02827, 0.6474, 0.03304, 0.6369, 0.03834, 0.6266, 0.04415, 0.6167, 0.05045, 0.607, 0.05723, 0.5977, 0.06448, 0.5888, 0.07217, 0.5803, 0.08029, 0.5722, 0.08883, 0.5645, 0.09775, 0.5572, 0.107, 0.5504, 0.1167, 0.5441, 0.1266, 0.5383, 0.1369, 0.533, 0.1474, 0.5283, 0.1582, 0.524, 0.1691, 0.5203, 0.1803, 0.5172, 0.1917, 0.5146, 0.2032, 0.5126, 0.2148, 0.5112, 0.2265, 0.5103, 0.2382, 0.51, 0.25, 0.5103, 0.2618, 0.5112, 0.2735, 0.5126, 0.2852, 0.5146, 0.2968, 0.5172, 0.3083, 0.5203, 0.3197, 0.524, 0.3309, 0.5283, 0.3418, 0.533, 0.3526, 0.5383, 0.3631, 0.5441, 0.3734, 0.5504, 0.3833, 0.5572, 0.393, 0.5645, 0.4023, 0.5722, 0.4112, 0.5803, 0.4197, 0.5888, 0.4278, 0.5977, 0.4355, 0.607, 0.4428, 0.6167, 0.4496, 0.6266, 0.4559, 0.6369, 0.4617, 0.6474, 0.467, 0.6582, 0.4717, 0.6691, 0.476, 0.6803, 0.4797, 0.6917, 0.4828, 0.7032, 0.4854, 0.7148, 0.4874, 0.7265, 0.4888, 0.7382, 0.4897])
me_cylinder_004.materials.append(mat_planetmaterial_4)
me_cylinder_004.update()
me_x_4 = bpy.data.meshes.new('ПанельУправленияДверями')
me_x_4.from_pydata([(0.0, 0.0, 0.0), (0.0, 0.0, 0.5), (0.0, 0.01, 0.0), (0.0, 0.01, 0.5), (0.3, 0.0, 0.0), (0.3, 0.0, 0.5), (0.3, 0.01, 0.0), (0.3, 0.01, 0.5)], [], [(0, 4, 5, 1), (0, 1, 3, 2), (0, 2, 6, 4), (7, 3, 1, 5), (7, 5, 4, 6), (7, 6, 2, 3)])
me_x_4.materials.append(mat_planetmaterial_5)
me_x_4.update()

# ---- objects
ob_camera = bpy.data.objects.new('Camera', cam_camera)
ob_x = bpy.data.objects.new('Свет Моры', light_sun)
ob_x_1 = bpy.data.objects.new('Солнце', light_sun_001)
ob_x_2 = bpy.data.objects.new('Коридор', me_x)
ob_x_3 = bpy.data.objects.new('Светильник', light_x)
ob_x_4 = bpy.data.objects.new('ДверьПравая', me_x_1)
ob_x_5 = bpy.data.objects.new('ОкноПравойДвери', me_cylinder)
ob_x_6 = bpy.data.objects.new('ДверьЛевая', me_x_2)
ob_x_7 = bpy.data.objects.new('УплотнениеМеждуДверями', me_x_3)
ob_cylinder = bpy.data.objects.new('Cylinder', me_cylinder_004)
ob_x_8 = bpy.data.objects.new('ПанельУправленияДверями', me_x_4)

# ---- transforms, parenting, visibility, modifiers, constraints
ob_camera.location = (6.0, -10.0, 6.5)
ob_camera.rotation_euler = (1.222, 0.0, 0.3142)
ob_x.location = (-10.0, -10.0, -10.0)
ob_x.rotation_euler = (3.142, 0.5236, 0.2618)
ob_x_1.location = (-10.0, -10.0, -10.0)
ob_x_1.rotation_euler = (0.5411, 0.0, 1.309)
ob_x_2.location = (0.0, 0.0, 0.0)
ob_x_3.location = (1.5, 6.0, 3.07)
ob_x_4.location = (0.0, 0.01, 0.0)
ob_x_5.location = (1.684, 0.135, 2.167)
ob_x_5.rotation_euler = (1.571, 0.0, 0.0)
ob_x_6.location = (0.0, 0.01, 0.0)
ob_x_7.location = (0.0, 0.01, 0.0)
ob_cylinder.location = (1.5, 8.0, 3.7)
ob_x_8.location = (2.675, 0.0, 1.517)

# ---- collection membership
scene.collection.objects.link(ob_camera)
scene.collection.objects.link(ob_x)
scene.collection.objects.link(ob_x_1)
scene.collection.objects.link(ob_x_2)
scene.collection.objects.link(ob_x_3)
scene.collection.objects.link(ob_x_4)
scene.collection.objects.link(ob_x_5)
scene.collection.objects.link(ob_x_6)
scene.collection.objects.link(ob_x_7)
scene.collection.objects.link(ob_cylinder)
scene.collection.objects.link(ob_x_8)

# ---- scene / render settings (as saved in the file)
scene.frame_start = 1; scene.frame_end = 250; scene.frame_set(1)
scene.render.engine = 'CYCLES'
scene.cycles.samples = 1024
scene.cycles.sampling_pattern = 'TABULATED_SOBOL'
scene.cycles.use_light_tree = False
scene.cycles.volume_step_rate = 0.01
scene.view_settings.view_transform = 'Filmic'
bpy.context.view_layer.update()

# ---- added for rendering (the .blend has no active camera): camera
cam_auto = bpy.data.cameras.new('AutoCamera')
cam_auto.lens = 50.0
cam_auto.sensor_width = 36.0
cam_auto.clip_end = 1000.0
ob_auto_camera = bpy.data.objects.new('AutoCamera', cam_auto)
scene.collection.objects.link(ob_auto_camera)
ob_auto_camera.location = (13.7141, -8.53193, 11.7213)
ob_auto_camera.rotation_euler = (1.09748, -7.21219e-08, 0.694738)
scene.camera = ob_auto_camera
bpy.context.view_layer.update()
